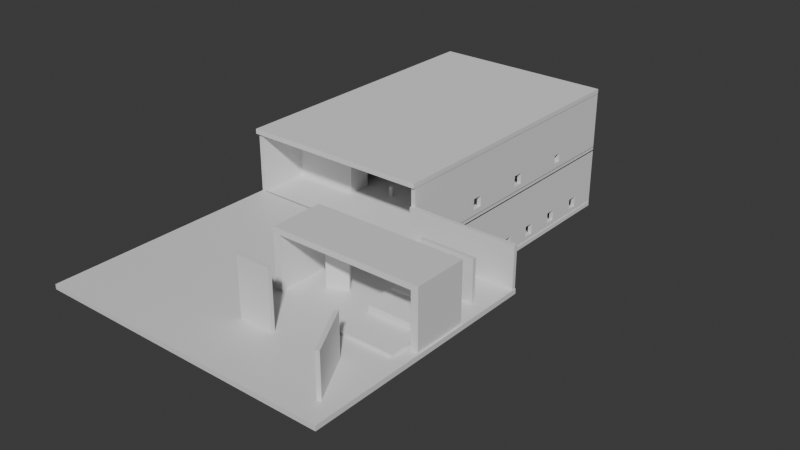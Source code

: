 # Source: Level_Prototype.blend  (saved by Blender 4.5.91; exported with 4.5.12 LTS)
import bpy
from mathutils import Matrix  # noqa: F401  (used for matrix-valued properties, if any)

bpy.ops.wm.read_factory_settings(use_empty=True)
scene = bpy.context.scene
scene.name = 'Scene'

# ---- collections
col_collection = bpy.data.collections.new('Collection'); scene.collection.children.link(col_collection)

# ---- materials (node trees are filled in below, after node groups)
mat_material = bpy.data.materials.new('Material')
mat_material.alpha_threshold = 0.0
mat_material.roughness = 0.5
mat_material.line_color = (0.0, 0.0, 0.0, 1.0)
mat_material_001 = bpy.data.materials.new('Material.001')
mat_material_001.alpha_threshold = 0.0
mat_material_001.roughness = 0.5
mat_material_001.line_color = (0.0, 0.0, 0.0, 1.0)

# ---- material node trees
mat_material.use_nodes = True; mat_material.node_tree.nodes.clear()
_N = mat_material.node_tree.nodes; _L = mat_material.node_tree.links
n0 = _N.new('ShaderNodeOutputMaterial'); n0.name = 'Material Output'; n0.location = (200, 100)
n1 = _N.new('ShaderNodeBsdfPrincipled'); n1.name = 'Principled BSDF'; n1.location = (-200, 100)
n1.inputs[3].default_value = 1.45
_L.new(n1.outputs[0], n0.inputs[0])
n0.is_active_output = True
mat_material_001.use_nodes = True; mat_material_001.node_tree.nodes.clear()
_N = mat_material_001.node_tree.nodes; _L = mat_material_001.node_tree.links
n0 = _N.new('ShaderNodeOutputMaterial'); n0.name = 'Material Output'; n0.location = (200, 100)
n1 = _N.new('ShaderNodeBsdfPrincipled'); n1.name = 'Principled BSDF'; n1.location = (-200, 100)
n1.inputs[3].default_value = 1.45
_L.new(n1.outputs[0], n0.inputs[0])
n0.is_active_output = True

# ---- world
world_world = bpy.data.worlds.new('World'); scene.world = world_world
world_world.use_nodes = True; world_world.node_tree.nodes.clear()
_N = world_world.node_tree.nodes; _L = world_world.node_tree.links
n0 = _N.new('ShaderNodeOutputWorld'); n0.name = 'World Output'; n0.location = (200, 100)
n1 = _N.new('ShaderNodeBackground'); n1.name = 'Background'; n1.location = (-200, 100)
n1.inputs[0].default_value = (0.05088, 0.05088, 0.05088, 1.0)
_L.new(n1.outputs[0], n0.inputs[0])
n0.is_active_output = True
world_world.color = (0.05088, 0.05088, 0.05088)
world_world.sun_shadow_jitter_overblur = 0.0

# ---- meshes
me_cube = bpy.data.meshes.new('Cube')
me_cube.from_pydata([(1.0, 1.0, 1.0), (1.0, 1.0, -1.0), (1.0, -1.0, 1.0), (1.0, -1.0, -1.0), (-2.91, 1.0, 1.0), (-2.91, 1.0, -1.0), (-2.91, -1.0, 1.0), (-2.91, -1.0, -1.0)], [], [(0, 4, 6, 2), (3, 2, 6, 7), (7, 6, 4, 5), (5, 1, 3, 7), (1, 0, 2, 3), (5, 4, 0, 1)])
_uv = me_cube.uv_layers.new(name='UVMap')
_uv.uv.foreach_set('vector', [0.625, 0.5, 0.875, 0.5, 0.875, 0.75, 0.625, 0.75, 0.375, 0.75, 0.625, 0.75, 0.625, 1.0, 0.375, 1.0, 0.375, 0.0, 0.625, 0.0, 0.625, 0.25, 0.375, 0.25, 0.125, 0.5, 0.375, 0.5, 0.375, 0.75, 0.125, 0.75, 0.375, 0.5, 0.625, 0.5, 0.625, 0.75, 0.375, 0.75, 0.375, 0.25, 0.625, 0.25, 0.625, 0.5, 0.375, 0.5])
me_cube.materials.append(mat_material)
me_cube.use_mirror_vertex_groups = False
me_cube.update()
me_cylinder = bpy.data.meshes.new('Cylinder')
me_cylinder.from_pydata([(0.0, 1.0, -1.0), (0.0, 1.0, 1.0), (0.1951, 0.9808, -1.0), (0.1951, 0.9808, 1.0), (0.3827, 0.9239, -1.0), (0.3827, 0.9239, 1.0), (0.5556, 0.8315, -1.0), (0.5556, 0.8315, 1.0), (0.7071, 0.7071, -1.0), (0.7071, 0.7071, 1.0), (0.8315, 0.5556, -1.0), (0.8315, 0.5556, 1.0), (0.9239, 0.3827, -1.0), (0.9239, 0.3827, 1.0), (0.9808, 0.1951, -1.0), (0.9808, 0.1951, 1.0), (1.0, 0.0, -1.0), (1.0, 0.0, 1.0), (0.9808, -0.1951, -1.0), (0.9808, -0.1951, 1.0), (0.9239, -0.3827, -1.0), (0.9239, -0.3827, 1.0), (0.8315, -0.5556, -1.0), (0.8315, -0.5556, 1.0), (0.7071, -0.7071, -1.0), (0.7071, -0.7071, 1.0), (0.5556, -0.8315, -1.0), (0.5556, -0.8315, 1.0), (0.3827, -0.9239, -1.0), (0.3827, -0.9239, 1.0), (0.1951, -0.9808, -1.0), (0.1951, -0.9808, 1.0), (0.0, -1.0, -1.0), (0.0, -1.0, 1.0), (-0.1951, -0.9808, -1.0), (-0.1951, -0.9808, 1.0), (-0.3827, -0.9239, -1.0), (-0.3827, -0.9239, 1.0), (-0.5556, -0.8315, -1.0), (-0.5556, -0.8315, 1.0), (-0.7071, -0.7071, -1.0), (-0.7071, -0.7071, 1.0), (-0.8315, -0.5556, -1.0), (-0.8315, -0.5556, 1.0), (-0.9239, -0.3827, -1.0), (-0.9239, -0.3827, 1.0), (-0.9808, -0.1951, -1.0), (-0.9808, -0.1951, 1.0), (-1.0, 0.0, -1.0), (-1.0, 0.0, 1.0), (-0.9808, 0.1951, -1.0), (-0.9808, 0.1951, 1.0), (-0.9239, 0.3827, -1.0), (-0.9239, 0.3827, 1.0), (-0.8315, 0.5556, -1.0), (-0.8315, 0.5556, 1.0), (-0.7071, 0.7071, -1.0), (-0.7071, 0.7071, 1.0), (-0.5556, 0.8315, -1.0), (-0.5556, 0.8315, 1.0), (-0.3827, 0.9239, -1.0), (-0.3827, 0.9239, 1.0), (-0.1951, 0.9808, -1.0), (-0.1951, 0.9808, 1.0)], [], [(0, 1, 3, 2), (2, 3, 5, 4), (4, 5, 7, 6), (6, 7, 9, 8), (8, 9, 11, 10), (10, 11, 13, 12), (12, 13, 15, 14), (14, 15, 17, 16), (16, 17, 19, 18), (18, 19, 21, 20), (20, 21, 23, 22), (22, 23, 25, 24), (24, 25, 27, 26), (26, 27, 29, 28), (28, 29, 31, 30), (30, 31, 33, 32), (32, 33, 35, 34), (34, 35, 37, 36), (36, 37, 39, 38), (38, 39, 41, 40), (40, 41, 43, 42), (42, 43, 45, 44), (44, 45, 47, 46), (46, 47, 49, 48), (48, 49, 51, 50), (50, 51, 53, 52), (52, 53, 55, 54), (54, 55, 57, 56), (56, 57, 59, 58), (58, 59, 61, 60), (3, 1, 63, 61, 59, 57, 55, 53, 51, 49, 47, 45, 43, 41, 39, 37, 35, 33, 31, 29, 27, 25, 23, 21, 19, 17, 15, 13, 11, 9, 7, 5), (60, 61, 63, 62), (62, 63, 1, 0), (0, 2, 4, 6, 8, 10, 12, 14, 16, 18, 20, 22, 24, 26, 28, 30, 32, 34, 36, 38, 40, 42, 44, 46, 48, 50, 52, 54, 56, 58, 60, 62)])
_uv = me_cylinder.uv_layers.new(name='UVMap')
_uv.uv.foreach_set('vector', [1.0, 0.5, 1.0, 1.0, 0.9688, 1.0, 0.9688, 0.5, 0.9688, 0.5, 0.9688, 1.0, 0.9375, 1.0, 0.9375, 0.5, 0.9375, 0.5, 0.9375, 1.0, 0.9062, 1.0, 0.9062, 0.5, 0.9062, 0.5, 0.9062, 1.0, 0.875, 1.0, 0.875, 0.5, 0.875, 0.5, 0.875, 1.0, 0.8438, 1.0, 0.8438, 0.5, 0.8438, 0.5, 0.8438, 1.0, 0.8125, 1.0, 0.8125, 0.5, 0.8125, 0.5, 0.8125, 1.0, 0.7812, 1.0, 0.7812, 0.5, 0.7812, 0.5, 0.7812, 1.0, 0.75, 1.0, 0.75, 0.5, 0.75, 0.5, 0.75, 1.0, 0.7188, 1.0, 0.7188, 0.5, 0.7188, 0.5, 0.7188, 1.0, 0.6875, 1.0, 0.6875, 0.5, 0.6875, 0.5, 0.6875, 1.0, 0.6562, 1.0, 0.6562, 0.5, 0.6562, 0.5, 0.6562, 1.0, 0.625, 1.0, 0.625, 0.5, 0.625, 0.5, 0.625, 1.0, 0.5938, 1.0, 0.5938, 0.5, 0.5938, 0.5, 0.5938, 1.0, 0.5625, 1.0, 0.5625, 0.5, 0.5625, 0.5, 0.5625, 1.0, 0.5312, 1.0, 0.5312, 0.5, 0.5312, 0.5, 0.5312, 1.0, 0.5, 1.0, 0.5, 0.5, 0.5, 0.5, 0.5, 1.0, 0.4688, 1.0, 0.4688, 0.5, 0.4688, 0.5, 0.4688, 1.0, 0.4375, 1.0, 0.4375, 0.5, 0.4375, 0.5, 0.4375, 1.0, 0.4062, 1.0, 0.4062, 0.5, 0.4062, 0.5, 0.4062, 1.0, 0.375, 1.0, 0.375, 0.5, 0.375, 0.5, 0.375, 1.0, 0.3438, 1.0, 0.3438, 0.5, 0.3438, 0.5, 0.3438, 1.0, 0.3125, 1.0, 0.3125, 0.5, 0.3125, 0.5, 0.3125, 1.0, 0.2812, 1.0, 0.2812, 0.5, 0.2812, 0.5, 0.2812, 1.0, 0.25, 1.0, 0.25, 0.5, 0.25, 0.5, 0.25, 1.0, 0.2188, 1.0, 0.2188, 0.5, 0.2188, 0.5, 0.2188, 1.0, 0.1875, 1.0, 0.1875, 0.5, 0.1875, 0.5, 0.1875, 1.0, 0.1562, 1.0, 0.1562, 0.5, 0.1562, 0.5, 0.1562, 1.0, 0.125, 1.0, 0.125, 0.5, 0.125, 0.5, 0.125, 1.0, 0.09375, 1.0, 0.09375, 0.5, 0.09375, 0.5, 0.09375, 1.0, 0.0625, 1.0, 0.0625, 0.5, 0.2968, 0.4854, 0.25, 0.49, 0.2032, 0.4854, 0.1582, 0.4717, 0.1167, 0.4496, 0.08029, 0.4197, 0.05045, 0.3833, 0.02827, 0.3418, 0.01461, 0.2968, 0.01, 0.25, 0.01461, 0.2032, 0.02827, 0.1582, 0.05045, 0.1167, 0.08029, 0.08029, 0.1167, 0.05045, 0.1582, 0.02827, 0.2032, 0.01461, 0.25, 0.01, 0.2968, 0.01461, 0.3418, 0.02827, 0.3833, 0.05045, 0.4197, 0.08029, 0.4496, 0.1167, 0.4717, 0.1582, 0.4854, 0.2032, 0.49, 0.25, 0.4854, 0.2968, 0.4717, 0.3418, 0.4496, 0.3833, 0.4197, 0.4197, 0.3833, 0.4496, 0.3418, 0.4717, 0.0625, 0.5, 0.0625, 1.0, 0.03125, 1.0, 0.03125, 0.5, 0.03125, 0.5, 0.03125, 1.0, 0.0, 1.0, 0.0, 0.5, 0.75, 0.49, 0.7968, 0.4854, 0.8418, 0.4717, 0.8833, 0.4496, 0.9197, 0.4197, 0.9496, 0.3833, 0.9717, 0.3418, 0.9854, 0.2968, 0.99, 0.25, 0.9854, 0.2032, 0.9717, 0.1582, 0.9496, 0.1167, 0.9197, 0.08029, 0.8833, 0.05045, 0.8418, 0.02827, 0.7968, 0.01461, 0.75, 0.01, 0.7032, 0.01461, 0.6582, 0.02827, 0.6167, 0.05045, 0.5803, 0.08029, 0.5504, 0.1167, 0.5283, 0.1582, 0.5146, 0.2032, 0.51, 0.25, 0.5146, 0.2968, 0.5283, 0.3418, 0.5504, 0.3833, 0.5803, 0.4197, 0.6167, 0.4496, 0.6582, 0.4717, 0.7032, 0.4854])
me_cylinder.update()
me_cube_001 = bpy.data.meshes.new('Cube.001')
me_cube_001.from_pydata([(1.0, 1.0, 1.0), (1.0, 1.0, -1.0), (1.0, -1.0, 1.0), (1.0, -1.0, -1.0), (-1.0, 1.0, 1.0), (-1.0, 1.0, -1.0), (-1.0, -1.0, 1.0), (-1.0, -1.0, -1.0)], [], [(0, 4, 6, 2), (3, 2, 6, 7), (7, 6, 4, 5), (5, 1, 3, 7), (1, 0, 2, 3), (5, 4, 0, 1)])
_uv = me_cube_001.uv_layers.new(name='UVMap')
_uv.uv.foreach_set('vector', [0.625, 0.5, 0.875, 0.5, 0.875, 0.75, 0.625, 0.75, 0.375, 0.75, 0.625, 0.75, 0.625, 1.0, 0.375, 1.0, 0.375, 0.0, 0.625, 0.0, 0.625, 0.25, 0.375, 0.25, 0.125, 0.5, 0.375, 0.5, 0.375, 0.75, 0.125, 0.75, 0.375, 0.5, 0.625, 0.5, 0.625, 0.75, 0.375, 0.75, 0.375, 0.25, 0.625, 0.25, 0.625, 0.5, 0.375, 0.5])
me_cube_001.materials.append(mat_material_001)
me_cube_001.use_mirror_vertex_groups = False
me_cube_001.update()
me_cube_002 = bpy.data.meshes.new('Cube.002')
me_cube_002.from_pydata([(1.0, 1.0, 1.0), (1.0, 1.0, -1.0), (1.0, -1.0, 1.0), (1.0, -1.0, -1.0), (-1.0, 1.0, 1.0), (-1.0, 1.0, -1.0), (-1.0, -1.0, 1.0), (-1.0, -1.0, -1.0), (-0.9076, -1.0, -1.0), (-0.9076, -1.0, 0.8126), (-0.9076, 1.0, 0.8126), (-0.9076, 1.0, -1.0), (0.9076, -1.0, 0.8126), (0.9076, 1.0, 0.8126), (0.9076, -1.0, -1.0), (0.9076, 1.0, -1.0)], [], [(0, 4, 6, 2), (3, 2, 6, 7, 8, 9, 12, 14), (7, 6, 4, 5), (5, 11, 8, 7), (1, 0, 2, 3), (5, 4, 0, 1, 15, 13, 10, 11), (10, 9, 8, 11), (13, 12, 9, 10), (14, 15, 1, 3), (12, 13, 15, 14)])
_uv = me_cube_002.uv_layers.new(name='UVMap')
_uv.uv.foreach_set('vector', [0.625, 0.5, 0.875, 0.5, 0.875, 0.75, 0.625, 0.75, 0.375, 0.75, 0.625, 0.75, 0.625, 1.0, 0.375, 1.0, 0.375, 0.9884, 0.6016, 0.9884, 0.6016, 0.7616, 0.375, 0.7616, 0.375, 0.0, 0.625, 0.0, 0.625, 0.25, 0.375, 0.25, 0.125, 0.5, 0.1366, 0.5, 0.1366, 0.75, 0.125, 0.75, 0.375, 0.5, 0.625, 0.5, 0.625, 0.75, 0.375, 0.75, 0.375, 0.25, 0.625, 0.25, 0.625, 0.5, 0.375, 0.5, 0.375, 0.4884, 0.6016, 0.4884, 0.6016, 0.2616, 0.375, 0.2616, 0.625, 0.2307, 0.625, 0.0193, 0.3984, 0.0193, 0.3984, 0.2307, 0.625, 0.5193, 0.625, 0.7307, 0.875, 0.7307, 0.875, 0.5193, 0.3634, 0.75, 0.3634, 0.5, 0.375, 0.5, 0.375, 0.75, 0.625, 0.7307, 0.625, 0.5193, 0.3984, 0.5193, 0.3984, 0.7307])
me_cube_002.materials.append(mat_material_001)
me_cube_002.use_mirror_vertex_groups = False
me_cube_002.update()
me_cube_003 = bpy.data.meshes.new('Cube.003')
me_cube_003.from_pydata([(1.0, 1.0, 1.0), (1.0, 1.0, -1.0), (1.0, -1.0, 1.0), (1.0, -1.0, -1.0), (-1.0, 1.0, 1.0), (-1.0, 1.0, -1.0), (-1.0, -1.0, 1.0), (-1.0, -1.0, -1.0)], [], [(0, 4, 6, 2), (3, 2, 6, 7), (7, 6, 4, 5), (5, 1, 3, 7), (1, 0, 2, 3), (5, 4, 0, 1)])
_uv = me_cube_003.uv_layers.new(name='UVMap')
_uv.uv.foreach_set('vector', [0.625, 0.5, 0.875, 0.5, 0.875, 0.75, 0.625, 0.75, 0.375, 0.75, 0.625, 0.75, 0.625, 1.0, 0.375, 1.0, 0.375, 0.0, 0.625, 0.0, 0.625, 0.25, 0.375, 0.25, 0.125, 0.5, 0.375, 0.5, 0.375, 0.75, 0.125, 0.75, 0.375, 0.5, 0.625, 0.5, 0.625, 0.75, 0.375, 0.75, 0.375, 0.25, 0.625, 0.25, 0.625, 0.5, 0.375, 0.5])
me_cube_003.materials.append(mat_material_001)
me_cube_003.use_mirror_vertex_groups = False
me_cube_003.update()
me_cube_004 = bpy.data.meshes.new('Cube.004')
me_cube_004.from_pydata([(1.0, 1.0, 1.0), (1.0, 1.0, -1.0), (1.0, -1.0, 1.0), (1.0, -1.0, -1.0), (-1.0, 1.0, 1.0), (-1.0, 1.0, -1.0), (-1.0, -1.0, 1.0), (-1.0, -1.0, -1.0)], [], [(0, 4, 6, 2), (3, 2, 6, 7), (7, 6, 4, 5), (5, 1, 3, 7), (1, 0, 2, 3), (5, 4, 0, 1)])
_uv = me_cube_004.uv_layers.new(name='UVMap')
_uv.uv.foreach_set('vector', [0.625, 0.5, 0.875, 0.5, 0.875, 0.75, 0.625, 0.75, 0.375, 0.75, 0.625, 0.75, 0.625, 1.0, 0.375, 1.0, 0.375, 0.0, 0.625, 0.0, 0.625, 0.25, 0.375, 0.25, 0.125, 0.5, 0.375, 0.5, 0.375, 0.75, 0.125, 0.75, 0.375, 0.5, 0.625, 0.5, 0.625, 0.75, 0.375, 0.75, 0.375, 0.25, 0.625, 0.25, 0.625, 0.5, 0.375, 0.5])
me_cube_004.materials.append(mat_material_001)
me_cube_004.use_mirror_vertex_groups = False
me_cube_004.update()
me_cube_005 = bpy.data.meshes.new('Cube.005')
me_cube_005.from_pydata([(1.0, 1.0, 1.0), (1.0, 1.0, -1.0), (1.0, -1.0, 1.0), (1.0, -1.0, -1.0), (-1.0, 1.0, 1.0), (-1.0, 1.0, -1.0), (-1.0, -1.0, 1.0), (-1.0, -1.0, -1.0)], [], [(0, 4, 6, 2), (3, 2, 6, 7), (7, 6, 4, 5), (5, 1, 3, 7), (1, 0, 2, 3), (5, 4, 0, 1)])
_uv = me_cube_005.uv_layers.new(name='UVMap')
_uv.uv.foreach_set('vector', [0.625, 0.5, 0.875, 0.5, 0.875, 0.75, 0.625, 0.75, 0.375, 0.75, 0.625, 0.75, 0.625, 1.0, 0.375, 1.0, 0.375, 0.0, 0.625, 0.0, 0.625, 0.25, 0.375, 0.25, 0.125, 0.5, 0.375, 0.5, 0.375, 0.75, 0.125, 0.75, 0.375, 0.5, 0.625, 0.5, 0.625, 0.75, 0.375, 0.75, 0.375, 0.25, 0.625, 0.25, 0.625, 0.5, 0.375, 0.5])
me_cube_005.materials.append(mat_material_001)
me_cube_005.use_mirror_vertex_groups = False
me_cube_005.update()
me_cube_006 = bpy.data.meshes.new('Cube.006')
me_cube_006.from_pydata([(1.0, 1.0, 1.0), (1.0, 1.0, -1.0), (1.0, -1.0, 1.0), (1.0, -1.0, -1.0), (-1.0, 1.0, 1.0), (-1.0, 1.0, -1.0), (-1.0, -1.0, 1.0), (-1.0, -1.0, -1.0)], [], [(0, 4, 6, 2), (3, 2, 6, 7), (7, 6, 4, 5), (5, 1, 3, 7), (1, 0, 2, 3), (5, 4, 0, 1)])
_uv = me_cube_006.uv_layers.new(name='UVMap')
_uv.uv.foreach_set('vector', [0.625, 0.5, 0.875, 0.5, 0.875, 0.75, 0.625, 0.75, 0.375, 0.75, 0.625, 0.75, 0.625, 1.0, 0.375, 1.0, 0.375, 0.0, 0.625, 0.0, 0.625, 0.25, 0.375, 0.25, 0.125, 0.5, 0.375, 0.5, 0.375, 0.75, 0.125, 0.75, 0.375, 0.5, 0.625, 0.5, 0.625, 0.75, 0.375, 0.75, 0.375, 0.25, 0.625, 0.25, 0.625, 0.5, 0.375, 0.5])
me_cube_006.materials.append(mat_material_001)
me_cube_006.use_mirror_vertex_groups = False
me_cube_006.update()
me_cube_007 = bpy.data.meshes.new('Cube.007')
me_cube_007.from_pydata([(1.0, 1.0, 1.0), (1.0, 1.0, -1.0), (1.0, -1.0, 1.0), (1.0, -1.0, -1.0), (-1.212, 1.0, 1.0), (-1.212, 1.0, -1.0), (-0.9981, -1.0, 1.0), (-0.9981, -1.0, -1.0)], [], [(0, 4, 6, 2), (3, 2, 6, 7), (7, 6, 4, 5), (5, 1, 3, 7), (1, 0, 2, 3), (5, 4, 0, 1)])
_uv = me_cube_007.uv_layers.new(name='UVMap')
_uv.uv.foreach_set('vector', [0.625, 0.5, 0.875, 0.5, 0.875, 0.75, 0.625, 0.75, 0.375, 0.75, 0.625, 0.75, 0.625, 1.0, 0.375, 1.0, 0.375, 0.0, 0.625, 0.0, 0.625, 0.25, 0.375, 0.25, 0.125, 0.5, 0.375, 0.5, 0.375, 0.75, 0.125, 0.75, 0.375, 0.5, 0.625, 0.5, 0.625, 0.75, 0.375, 0.75, 0.375, 0.25, 0.625, 0.25, 0.625, 0.5, 0.375, 0.5])
me_cube_007.materials.append(mat_material_001)
me_cube_007.use_mirror_vertex_groups = False
me_cube_007.update()
me_cube_008 = bpy.data.meshes.new('Cube.008')
me_cube_008.from_pydata([(1.0, 1.0, 1.0), (1.0, 1.0, -1.0), (1.0, -1.0, 1.0), (1.0, -1.0, -1.0), (-1.0, 1.0, 1.0), (-1.0, 1.0, -1.0), (-1.0, -1.0, 1.0), (-1.0, -1.0, -1.0)], [], [(0, 4, 6, 2), (3, 2, 6, 7), (7, 6, 4, 5), (5, 1, 3, 7), (1, 0, 2, 3), (5, 4, 0, 1)])
_uv = me_cube_008.uv_layers.new(name='UVMap')
_uv.uv.foreach_set('vector', [0.625, 0.5, 0.875, 0.5, 0.875, 0.75, 0.625, 0.75, 0.375, 0.75, 0.625, 0.75, 0.625, 1.0, 0.375, 1.0, 0.375, 0.0, 0.625, 0.0, 0.625, 0.25, 0.375, 0.25, 0.125, 0.5, 0.375, 0.5, 0.375, 0.75, 0.125, 0.75, 0.375, 0.5, 0.625, 0.5, 0.625, 0.75, 0.375, 0.75, 0.375, 0.25, 0.625, 0.25, 0.625, 0.5, 0.375, 0.5])
me_cube_008.materials.append(mat_material_001)
me_cube_008.use_mirror_vertex_groups = False
me_cube_008.update()
me_cube_011 = bpy.data.meshes.new('Cube.011')
me_cube_011.from_pydata([(-1.0, -1.0, -1.0), (-1.0, -1.0, 1.0), (-1.0, 1.0, -1.0), (-1.0, 1.0, 1.0), (1.0, -1.0, -1.0), (1.0, -1.0, 1.0), (1.0, 1.0, -1.0), (1.0, 1.0, 1.0), (0.2809, -0.01844, 1.0), (0.2809, -0.01844, -1.0), (0.6164, -0.01844, 1.0), (0.6164, -0.01844, -1.0), (0.6164, -0.39, 1.0), (0.6164, -0.39, -1.0), (0.2809, -0.39, 1.0), (0.2809, -0.2809, 1.0), (0.2809, -0.39, -1.0)], [], [(0, 1, 3, 2), (2, 3, 7, 6), (6, 7, 5, 4), (4, 5, 1, 0), (2, 6, 4, 13, 11, 9, 0), (7, 3, 1, 15, 8, 10, 5), (13, 12, 10, 11), (11, 10, 8, 9), (5, 10, 12, 14, 15, 1), (9, 8, 15, 14, 16), (16, 14, 12, 13), (0, 9, 16, 13, 4)])
_uv = me_cube_011.uv_layers.new(name='UVMap')
_uv.uv.foreach_set('vector', [0.375, 0.0, 0.625, 0.0, 0.625, 0.25, 0.375, 0.25, 0.375, 0.25, 0.625, 0.25, 0.625, 0.5, 0.375, 0.5, 0.375, 0.5, 0.625, 0.5, 0.625, 0.75, 0.375, 0.75, 0.375, 0.75, 0.625, 0.75, 0.625, 1.0, 0.375, 1.0, 0.125, 0.5, 0.375, 0.5, 0.375, 0.75, 0.3271, 0.6737, 0.3271, 0.6273, 0.2851, 0.6273, 0.125, 0.75, 0.625, 0.5, 0.875, 0.5, 0.875, 0.75, 0.7149, 0.6601, 0.7149, 0.6273, 0.6729, 0.6273, 0.625, 0.75, 0.4886, 0.75, 0.5439, 0.75, 0.5439, 0.5, 0.4886, 0.5, 0.4886, 0.5, 0.5439, 0.5, 0.5439, 0.25, 0.4886, 0.25, 0.625, 0.75, 0.6729, 0.6273, 0.6729, 0.6737, 0.7149, 0.6737, 0.7149, 0.6601, 0.875, 0.75, 0.4886, 0.25, 0.5439, 0.25, 0.5439, 0.07339, 0.5439, 0.0, 0.4886, 0.0, 0.4886, 1.0, 0.5439, 1.0, 0.5439, 0.75, 0.4886, 0.75, 0.125, 0.75, 0.2851, 0.6273, 0.2851, 0.6737, 0.3271, 0.6737, 0.375, 0.75])
me_cube_011.update()
me_cube_012 = bpy.data.meshes.new('Cube.012')
me_cube_012.from_pydata([(-1.0, -1.0, -1.0), (-1.0, -1.0, 1.0), (-1.0, 1.0, -1.0), (-1.0, 1.0, 1.0), (1.0, -1.0, -1.0), (1.0, -1.0, 1.0), (1.0, 1.0, -1.0), (1.0, 1.0, 1.0), (-0.9544, 0.9708, 1.0), (-0.9544, 0.9708, -1.0), (0.9544, 0.9708, 1.0), (0.9544, 0.9708, -1.0), (0.9544, -1.0, 1.0), (0.9544, -1.0, -1.0), (-0.9544, -1.0, 1.0), (-0.9544, -1.0, -1.0), (-0.9544, 0.7134, 0.7609), (-1.0, 0.7134, 0.7609), (-0.9544, 0.7134, 0.4808), (-1.0, 0.7134, 0.3172), (-0.9544, 0.7134, 0.3172), (-0.9544, 0.6089, 0.7609), (-1.0, 0.6089, 0.7609), (-1.0, 0.6089, 0.3172), (-0.9544, 0.6089, 0.3172), (-0.9544, 0.6089, 0.6327), (-0.9544, 0.4819, 0.7609), (-0.9544, 0.4819, 0.6617), (-1.0, 0.4819, 0.7609), (-0.9544, 0.4819, 0.3172), (-1.0, 0.4819, 0.3711), (-1.0, 0.4819, 0.3172), (-0.9544, 0.3774, 0.7609), (-1.0, 0.3774, 0.7609), (-0.9544, 0.3774, 0.3172), (-1.0, 0.3774, 0.4154), (-1.0, 0.3774, 0.3172), (-0.9544, 0.3774, 0.6856), (-0.9544, 0.2241, 0.7206), (-1.0, 0.2241, 0.7609), (-0.9544, 0.2241, 0.7609), (-1.0, 0.2241, 0.4805), (-0.9544, 0.2241, 0.3172), (-1.0, 0.2241, 0.3172), (-1.0, 0.1196, 0.7609), (-0.9544, 0.1196, 0.7609), (-0.9544, 0.1196, 0.3172), (-1.0, 0.1196, 0.3172), (-0.9544, 0.1196, 0.7444), (-1.0, 0.1196, 0.5248), (-1.0, -0.007388, 0.7609), (-0.9544, -0.007388, 0.7609), (-1.0, -0.007388, 0.5787), (-1.0, -0.007388, 0.3172), (-0.9544, -0.007388, 0.3946), (-0.9544, -0.007388, 0.3172), (-1.0, -0.1119, 0.7609), (-0.9544, -0.1119, 0.7609), (-1.0, -0.1119, 0.3172), (-0.9544, -0.1119, 0.3172), (-1.0, -0.1119, 0.6231), (-1.0, -0.2648, 0.7609), (-1.0, -0.2648, 0.688), (-0.9544, -0.2648, 0.7609), (-0.9544, -0.2648, 0.4347), (-0.9544, -0.2648, 0.3172), (-1.0, -0.2648, 0.3172), (-1.0, -0.3692, 0.7609), (-0.9544, -0.3692, 0.7609), (-0.9544, -0.3692, 0.5151), (-0.9544, -0.3692, 0.3172), (-1.0, -0.3692, 0.3172), (-1.0, -0.3692, 0.7323), (-0.9544, -0.4959, 0.6124), (-0.9544, -0.4959, 0.7487), (-1.0, -0.4959, 0.7487), (-0.9544, -0.4959, 0.305), (-1.0, -0.4959, 0.4543), (-1.0, -0.4959, 0.305), (-0.9544, -0.6003, 0.7487), (-1.0, -0.6003, 0.7487), (-0.9544, -0.6003, 0.305), (-1.0, -0.6003, 0.305), (-0.9544, -0.6003, 0.6927), (0.9544, 0.5492, 0.7992), (1.0, 0.5492, 0.7992), (0.9544, 0.5492, 0.5003), (1.0, 0.5492, 0.5003), (0.9544, 0.4903, 0.7992), (1.0, 0.4903, 0.7992), (0.9544, 0.4903, 0.5003), (1.0, 0.4903, 0.5003), (0.9544, -0.7575, 0.798), (1.0, -0.7575, 0.798), (0.9544, -0.7575, 0.426), (1.0, -0.7575, 0.426), (0.9544, -0.8308, 0.798), (1.0, -0.8308, 0.798), (0.9544, -0.8308, 0.426), (1.0, -0.8308, 0.426), (1.0, -0.3512, 0.798), (1.0, -0.3512, 0.7825), (1.0, -0.3512, 0.7011), (0.9544, -0.3512, 0.798), (0.9544, -0.3512, 0.5475), (1.0, -0.3512, 0.426), (0.9544, -0.3512, 0.426), (1.0, -0.3976, 0.798), (1.0, -0.4246, 0.798), (0.9544, -0.4246, 0.798), (0.9544, -0.4246, 0.5256), (1.0, -0.4246, 0.426), (0.9544, -0.4246, 0.426), (1.0, -0.4246, 0.7186), (1.0, 0.09046, 0.6344), (1.0, 0.09046, 0.5957), (0.9544, 0.09046, 0.798), (0.9544, 0.09046, 0.6796), (1.0, 0.09046, 0.798), (1.0, 0.09046, 0.426), (0.9544, 0.09046, 0.426), (0.9544, 0.01709, 0.798), (1.0, 0.01709, 0.798), (1.0, 0.01709, 0.659), (1.0, 0.01709, 0.6132), (1.0, 0.01709, 0.426), (0.9544, 0.01709, 0.426), (0.9544, 0.01709, 0.6577)], [], [(0, 1, 80, 82, 78, 77, 71, 66, 62, 60, 58, 53, 52, 49, 47, 43, 41, 35, 36, 31, 30, 23, 19, 3, 2), (2, 3, 7, 6), (6, 7, 85, 87, 91, 115, 119, 125, 124, 102, 105, 111, 113, 93, 95, 99, 5, 4), (4, 5, 12, 13), (2, 6, 4, 13, 11, 9, 15, 0), (7, 3, 1, 14, 8, 10, 12, 5), (10, 11, 13, 12, 96, 98, 94, 110, 112, 106, 104, 127, 126, 120, 117, 88, 90, 86), (11, 10, 8, 9), (9, 8, 18, 20, 24, 25, 27, 29, 34, 37, 38, 42, 46, 54, 55, 59, 64, 65, 70, 69, 73, 76, 81, 83, 14, 15), (15, 14, 1, 0), (16, 17, 19, 20, 18), (3, 19, 17, 22, 1), (14, 48, 45, 40, 38, 37, 32, 26, 27, 25, 21, 16, 18, 8), (21, 22, 17, 16), (23, 24, 20, 19), (22, 21, 25, 24, 23), (26, 28, 30, 31, 29, 27), (23, 30, 28, 33, 35, 41, 39, 44, 49, 52, 50, 56, 60, 62, 61, 67, 72, 1, 22), (32, 33, 28, 26), (36, 34, 29, 31), (33, 32, 37, 34, 36, 35), (40, 39, 41, 43, 42, 38), (45, 44, 39, 40), (47, 46, 42, 43), (44, 45, 48, 46, 47, 49), (51, 50, 52, 53, 55, 54), (57, 56, 50, 51), (14, 83, 79, 74, 73, 69, 68, 63, 64, 59, 57, 51, 54, 46, 48), (58, 59, 55, 53), (56, 57, 59, 58, 60), (63, 61, 62, 66, 65, 64), (68, 67, 61, 63), (71, 70, 65, 66), (67, 68, 69, 70, 71, 72), (74, 75, 77, 78, 76, 73), (71, 77, 75, 80, 1, 72), (79, 80, 75, 74), (82, 81, 76, 78), (80, 79, 83, 81, 82), (85, 84, 86, 87), (86, 84, 88, 12, 10), (5, 107, 100, 101, 123, 122, 118, 114, 91, 89, 85, 7), (89, 88, 84, 85), (90, 91, 87, 86), (88, 89, 91, 90), (93, 92, 94, 95), (88, 117, 116, 121, 127, 104, 103, 109, 110, 94, 92, 96, 12), (5, 99, 97, 93, 113, 108, 107), (97, 96, 92, 93), (98, 99, 95, 94), (96, 97, 99, 98), (100, 103, 104, 106, 105, 102, 101), (101, 102, 124, 123), (112, 111, 105, 106), (109, 108, 113, 111, 112, 110), (108, 109, 103, 100, 107), (118, 116, 117, 120, 119, 115, 114), (126, 125, 119, 120), (114, 115, 91), (121, 122, 123, 124, 125, 126, 127), (122, 121, 116, 118)])
_uv = me_cube_012.uv_layers.new(name='UVMap')
_uv.uv.foreach_set('vector', [0.375, 0.0, 0.625, 0.0, 0.5936, 0.04996, 0.5381, 0.04996, 0.5381, 0.06302, 0.5568, 0.06302, 0.5396, 0.07885, 0.5396, 0.0919, 0.586, 0.0919, 0.5779, 0.111, 0.5396, 0.111, 0.5396, 0.1241, 0.5723, 0.1241, 0.5656, 0.14, 0.5396, 0.14, 0.5396, 0.153, 0.5601, 0.153, 0.5519, 0.1722, 0.5396, 0.1722, 0.5396, 0.1852, 0.5464, 0.1852, 0.5396, 0.2011, 0.5396, 0.2142, 0.625, 0.25, 0.375, 0.25, 0.375, 0.25, 0.625, 0.25, 0.625, 0.5, 0.375, 0.5, 0.375, 0.5, 0.625, 0.5, 0.5999, 0.5563, 0.5625, 0.5563, 0.5625, 0.5637, 0.5745, 0.6137, 0.5533, 0.6137, 0.5533, 0.6229, 0.5767, 0.6229, 0.5876, 0.6689, 0.5533, 0.6689, 0.5533, 0.6781, 0.5898, 0.6781, 0.5998, 0.7197, 0.5533, 0.7197, 0.5533, 0.7289, 0.625, 0.75, 0.375, 0.75, 0.375, 0.75, 0.625, 0.75, 0.625, 0.7557, 0.375, 0.7557, 0.125, 0.5, 0.375, 0.5, 0.375, 0.75, 0.3693, 0.75, 0.3693, 0.5037, 0.1307, 0.5037, 0.1307, 0.75, 0.125, 0.75, 0.625, 0.5, 0.875, 0.5, 0.875, 0.75, 0.8693, 0.75, 0.8693, 0.5037, 0.6307, 0.5037, 0.6307, 0.75, 0.625, 0.75, 0.621, 0.5, 0.4204, 0.5, 0.4204, 0.7332, 0.621, 0.7332, 0.6007, 0.7132, 0.5634, 0.7132, 0.5634, 0.7045, 0.5734, 0.6651, 0.5634, 0.6651, 0.5634, 0.6564, 0.5756, 0.6564, 0.5866, 0.6129, 0.5634, 0.6129, 0.5634, 0.6042, 0.5888, 0.6042, 0.6008, 0.5569, 0.5709, 0.5569, 0.5709, 0.5499, 0.4204, 0.5, 0.621, 0.5, 0.621, 0.25, 0.4204, 0.25, 0.4204, 0.25, 0.621, 0.25, 0.5689, 0.2195, 0.5525, 0.2195, 0.5525, 0.2072, 0.5841, 0.2072, 0.5871, 0.1921, 0.5525, 0.1921, 0.5525, 0.1798, 0.5894, 0.1798, 0.593, 0.1616, 0.5525, 0.1616, 0.5525, 0.1493, 0.5603, 0.1342, 0.5525, 0.1342, 0.5525, 0.1219, 0.5643, 0.1038, 0.5525, 0.1038, 0.5525, 0.09143, 0.5723, 0.09143, 0.5821, 0.07644, 0.5513, 0.07644, 0.5513, 0.06408, 0.5902, 0.06408, 0.621, 0.01678, 0.4204, 0.01678, 0.375, 0.9943, 0.625, 0.9943, 0.625, 1.0, 0.375, 1.0, 0.375, 0.3422, 0.375, 0.4081, 0.625, 0.4081, 0.625, 0.3422, 0.5328, 0.3422, 0.625, 0.25, 0.5396, 0.2142, 0.5951, 0.2142, 0.5951, 0.2011, 0.625, 0.0, 0.621, 0.01678, 0.5953, 0.1493, 0.597, 0.1493, 0.597, 0.1616, 0.593, 0.1616, 0.5894, 0.1798, 0.597, 0.1798, 0.597, 0.1921, 0.5871, 0.1921, 0.5841, 0.2072, 0.597, 0.2072, 0.597, 0.2195, 0.5689, 0.2195, 0.621, 0.25, 0.2172, 0.75, 0.2831, 0.75, 0.2831, 0.5, 0.2172, 0.5, 0.7169, 0.75, 0.7828, 0.75, 0.7828, 0.5, 0.7169, 0.5, 0.375, 0.8419, 0.375, 0.9078, 0.4472, 0.9078, 0.625, 0.9078, 0.625, 0.8419, 0.375, 0.3422, 0.375, 0.4081, 0.5946, 0.4081, 0.625, 0.4081, 0.625, 0.3422, 0.4309, 0.3422, 0.5396, 0.2011, 0.5464, 0.1852, 0.5951, 0.1852, 0.5951, 0.1722, 0.5519, 0.1722, 0.5601, 0.153, 0.5951, 0.153, 0.5951, 0.14, 0.5656, 0.14, 0.5723, 0.1241, 0.5951, 0.1241, 0.5951, 0.111, 0.5779, 0.111, 0.586, 0.0919, 0.5951, 0.0919, 0.5951, 0.07885, 0.5915, 0.07885, 0.625, 0.0, 0.5951, 0.2011, 0.2172, 0.75, 0.2831, 0.75, 0.2831, 0.5, 0.2172, 0.5, 0.7169, 0.75, 0.7828, 0.75, 0.7828, 0.5, 0.7169, 0.5, 0.375, 0.8419, 0.375, 0.9078, 0.4174, 0.9078, 0.625, 0.9078, 0.625, 0.8419, 0.5696, 0.8419, 0.375, 0.3422, 0.375, 0.4081, 0.533, 0.4081, 0.625, 0.4081, 0.625, 0.3422, 0.3977, 0.3422, 0.2172, 0.75, 0.2831, 0.75, 0.2831, 0.5, 0.2172, 0.5, 0.7169, 0.75, 0.7828, 0.75, 0.7828, 0.5, 0.7169, 0.5, 0.375, 0.8419, 0.375, 0.9078, 0.3843, 0.9078, 0.625, 0.9078, 0.625, 0.8419, 0.508, 0.8419, 0.375, 0.3422, 0.375, 0.4081, 0.4776, 0.4081, 0.625, 0.4081, 0.625, 0.3422, 0.5814, 0.3422, 0.2172, 0.75, 0.2831, 0.75, 0.2831, 0.5, 0.2172, 0.5, 0.621, 0.01678, 0.5902, 0.06408, 0.5958, 0.06408, 0.5958, 0.07644, 0.5821, 0.07644, 0.5723, 0.09143, 0.597, 0.09143, 0.597, 0.1038, 0.5643, 0.1038, 0.5525, 0.1219, 0.597, 0.1219, 0.597, 0.1342, 0.5603, 0.1342, 0.5525, 0.1493, 0.5953, 0.1493, 0.7169, 0.75, 0.7828, 0.75, 0.7828, 0.5, 0.7169, 0.5, 0.375, 0.8419, 0.375, 0.9078, 0.625, 0.9078, 0.625, 0.8419, 0.4527, 0.8419, 0.375, 0.3422, 0.375, 0.4081, 0.4161, 0.4081, 0.625, 0.4081, 0.625, 0.3422, 0.5588, 0.3422, 0.2172, 0.75, 0.2831, 0.75, 0.2831, 0.5, 0.2172, 0.5, 0.7169, 0.75, 0.7828, 0.75, 0.7828, 0.5, 0.7169, 0.5, 0.375, 0.8419, 0.375, 0.9078, 0.5135, 0.9078, 0.625, 0.9078, 0.625, 0.8419, 0.3911, 0.8419, 0.375, 0.3431, 0.375, 0.4091, 0.5409, 0.4091, 0.625, 0.4091, 0.625, 0.3431, 0.4518, 0.3431, 0.5396, 0.07885, 0.5568, 0.06302, 0.5936, 0.06302, 0.5936, 0.04996, 0.625, 0.0, 0.5915, 0.07885, 0.2181, 0.75, 0.2841, 0.75, 0.2841, 0.5, 0.2181, 0.5, 0.7159, 0.75, 0.7819, 0.75, 0.7819, 0.5, 0.7159, 0.5, 0.375, 0.8409, 0.375, 0.9069, 0.4065, 0.9069, 0.625, 0.9069, 0.625, 0.8409, 0.375, 0.3338, 0.375, 0.3998, 0.625, 0.3998, 0.625, 0.3338, 0.5709, 0.5499, 0.6008, 0.5499, 0.6008, 0.5569, 0.621, 0.7332, 0.621, 0.5, 0.625, 0.75, 0.5998, 0.6747, 0.5998, 0.6689, 0.5978, 0.6689, 0.5824, 0.6229, 0.5998, 0.6229, 0.5998, 0.6137, 0.5793, 0.6137, 0.5625, 0.5637, 0.5999, 0.5637, 0.5999, 0.5563, 0.625, 0.5, 0.2088, 0.75, 0.2748, 0.75, 0.2748, 0.5, 0.2088, 0.5, 0.7252, 0.75, 0.7912, 0.75, 0.7912, 0.5, 0.7252, 0.5, 0.375, 0.8502, 0.375, 0.9162, 0.625, 0.9162, 0.625, 0.8502, 0.375, 0.3419, 0.375, 0.3949, 0.625, 0.3949, 0.625, 0.3419, 0.6008, 0.5569, 0.5888, 0.6042, 0.6007, 0.6042, 0.6007, 0.6129, 0.5866, 0.6129, 0.5756, 0.6564, 0.6007, 0.6564, 0.6007, 0.6651, 0.5734, 0.6651, 0.5634, 0.7045, 0.6007, 0.7045, 0.6007, 0.7132, 0.621, 0.7332, 0.625, 0.75, 0.5533, 0.7289, 0.5998, 0.7289, 0.5998, 0.7197, 0.5898, 0.6781, 0.5998, 0.6781, 0.5998, 0.6747, 0.2169, 0.75, 0.2699, 0.75, 0.2699, 0.5, 0.2169, 0.5, 0.7301, 0.75, 0.7831, 0.75, 0.7831, 0.5, 0.7301, 0.5, 0.375, 0.8551, 0.375, 0.9081, 0.625, 0.9081, 0.625, 0.8551, 0.375, 0.3419, 0.375, 0.3949, 0.5434, 0.3949, 0.625, 0.3949, 0.625, 0.3419, 0.4402, 0.3419, 0.3855, 0.3419, 0.5978, 0.6689, 0.5876, 0.6689, 0.5767, 0.6229, 0.5824, 0.6229, 0.7301, 0.75, 0.7831, 0.75, 0.7831, 0.5, 0.7301, 0.5, 0.375, 0.8551, 0.375, 0.9081, 0.4284, 0.9081, 0.625, 0.9081, 0.625, 0.8551, 0.5581, 0.8551, 0.2169, 0.75, 0.2699, 0.75, 0.2699, 0.5, 0.2169, 0.5, 0.2169, 0.6581, 0.375, 0.3419, 0.375, 0.3949, 0.4546, 0.3949, 0.625, 0.3949, 0.625, 0.3419, 0.511, 0.3419, 0.485, 0.3419, 0.7301, 0.75, 0.7831, 0.75, 0.7831, 0.5, 0.7301, 0.5, 0.5793, 0.6137, 0.5745, 0.6137, 0.5625, 0.5637, 0.375, 0.8551, 0.375, 0.9081, 0.4685, 0.9081, 0.4992, 0.9081, 0.625, 0.9081, 0.625, 0.8551, 0.4693, 0.8551, 0.2169, 0.75, 0.2699, 0.75, 0.2699, 0.5, 0.2169, 0.5])
me_cube_012.update()
me_cube_013 = bpy.data.meshes.new('Cube.013')
me_cube_013.from_pydata([(-1.0, -1.0, -1.0), (-1.0, -1.0, 1.0), (-1.0, 1.0, -1.0), (-1.0, 1.0, 1.0), (1.0, -1.0, -1.0), (1.0, -1.0, 1.0), (1.0, 1.0, -1.0), (1.0, 1.0, 1.0), (-0.9136, 0.9136, 1.0), (-0.9136, 0.9136, -1.0), (0.9136, 0.9136, 1.0), (0.9136, 0.9136, -1.0), (0.9136, -0.9136, 1.0), (0.9136, -0.9136, -1.0), (-0.9136, 0.7978, -1.0), (-0.9136, -0.9136, 1.0), (-0.9136, -0.9136, -1.0), (1.0, 0.3439, -0.9886), (0.9136, 0.3439, -0.9886), (1.0, 0.3439, -0.4593), (0.9136, 0.3439, -0.4593), (1.0, -0.3483, -0.4593), (0.9136, -0.3483, -0.4593), (1.0, -0.3483, -0.9886), (0.9136, -0.3483, -0.9886), (-1.0, -0.2794, -0.721), (-0.9136, -0.2794, -0.721), (-1.0, -0.2794, -0.2849), (-0.9136, -0.2794, -0.2849), (-1.0, -0.7, -0.721), (-0.9136, -0.7, -0.721), (-1.0, -0.7, -0.2849), (-0.9136, -0.7, -0.2849), (-1.0, 0.6717, -0.733), (-0.9136, 0.6717, -0.733), (-1.0, 0.6717, -0.2969), (-0.9136, 0.6717, -0.2969), (-0.9136, 0.2512, -0.6029), (-1.0, 0.2512, -0.733), (-0.9136, 0.2512, -0.733), (-0.9136, 0.4682, -0.733), (-1.0, 0.2512, -0.2969), (-0.9136, 0.2512, -0.2969)], [], [(0, 1, 3, 2, 33, 35, 41, 27, 31), (2, 3, 7, 6), (6, 19, 17, 23, 4), (4, 5, 1, 0), (2, 6, 11, 9, 14), (7, 10, 12, 15, 1, 5), (13, 12, 10, 11, 18, 20, 22), (11, 10, 8, 9), (1, 15, 8, 10, 7, 3), (9, 8, 15, 16, 30, 32, 28, 37, 42, 36, 34, 40), (16, 15, 12, 13), (16, 13, 11, 6, 4, 0, 2, 14), (18, 17, 19, 20), (22, 24, 18, 11, 13), (4, 23, 21, 19, 6, 7, 5), (24, 23, 17, 18), (23, 24, 22, 21), (21, 22, 20, 19), (28, 27, 25, 26), (28, 26, 30, 16, 14, 9, 40, 39, 37), (29, 25, 2, 0, 31), (26, 25, 29, 30), (27, 28, 32, 31), (31, 32, 30, 29), (36, 35, 33, 34), (27, 41, 38, 33, 2, 25), (34, 33, 38, 39, 40), (35, 36, 42, 41), (41, 42, 37, 39, 38)])
_uv = me_cube_013.uv_layers.new(name='UVMap')
_uv.uv.foreach_set('vector', [0.375, 0.0, 0.625, 0.0, 0.625, 0.25, 0.375, 0.25, 0.4084, 0.209, 0.4629, 0.209, 0.4629, 0.1564, 0.4644, 0.09007, 0.4644, 0.03751, 0.375, 0.25, 0.625, 0.25, 0.625, 0.5, 0.375, 0.5, 0.375, 0.5, 0.4426, 0.582, 0.3764, 0.582, 0.3764, 0.6685, 0.375, 0.75, 0.375, 0.75, 0.625, 0.75, 0.625, 1.0, 0.375, 1.0, 0.125, 0.5, 0.375, 0.5, 0.3642, 0.5108, 0.1358, 0.5108, 0.1358, 0.5253, 0.625, 0.5, 0.6358, 0.5108, 0.6358, 0.7392, 0.8642, 0.7392, 0.875, 0.75, 0.625, 0.75, 0.3908, 0.75, 0.6092, 0.75, 0.6092, 0.5, 0.3908, 0.5, 0.3921, 0.5779, 0.4499, 0.5779, 0.4499, 0.6727, 0.3908, 0.5, 0.6092, 0.5, 0.6092, 0.25, 0.3908, 0.25, 0.875, 0.75, 0.8642, 0.7392, 0.8642, 0.5108, 0.6358, 0.5108, 0.625, 0.5, 0.875, 0.5, 0.3908, 0.25, 0.6092, 0.25, 0.6092, 0.0, 0.3908, 0.0, 0.4213, 0.02923, 0.4689, 0.02923, 0.4689, 0.08677, 0.4342, 0.1594, 0.4676, 0.1594, 0.4676, 0.2169, 0.42, 0.2169, 0.42, 0.1891, 0.3908, 1.0, 0.6092, 1.0, 0.6092, 0.75, 0.3908, 0.75, 0.1358, 0.7392, 0.3642, 0.7392, 0.3642, 0.5108, 0.375, 0.5, 0.375, 0.75, 0.125, 0.75, 0.125, 0.5, 0.1358, 0.5253, 0.375, 0.3589, 0.375, 0.4136, 0.625, 0.4136, 0.625, 0.3589, 0.4499, 0.6727, 0.3921, 0.6727, 0.3921, 0.5779, 0.3908, 0.5, 0.3908, 0.75, 0.375, 0.75, 0.3764, 0.6685, 0.4426, 0.6685, 0.4426, 0.582, 0.375, 0.5, 0.625, 0.5, 0.625, 0.75, 0.2339, 0.75, 0.2886, 0.75, 0.2886, 0.5, 0.2339, 0.5, 0.375, 0.8364, 0.375, 0.8911, 0.625, 0.8911, 0.625, 0.8364, 0.7114, 0.75, 0.7661, 0.75, 0.7661, 0.5, 0.7114, 0.5, 0.625, 0.3605, 0.625, 0.3923, 0.375, 0.3923, 0.375, 0.3605, 0.4689, 0.08677, 0.4213, 0.08677, 0.4213, 0.02923, 0.3908, 0.0, 0.3908, 0.2342, 0.3908, 0.25, 0.42, 0.1891, 0.42, 0.1594, 0.4342, 0.1594, 0.4099, 0.03751, 0.4099, 0.09007, 0.375, 0.25, 0.375, 0.0, 0.4644, 0.03751, 0.2355, 0.5, 0.2673, 0.5, 0.2673, 0.75, 0.2355, 0.75, 0.7327, 0.5, 0.7645, 0.5, 0.7645, 0.75, 0.7327, 0.75, 0.625, 0.8577, 0.625, 0.8895, 0.375, 0.8895, 0.375, 0.8577, 0.625, 0.3605, 0.625, 0.3923, 0.375, 0.3923, 0.375, 0.3605, 0.4644, 0.09007, 0.4629, 0.1564, 0.4084, 0.1564, 0.4084, 0.209, 0.375, 0.25, 0.4099, 0.09007, 0.2355, 0.5, 0.2673, 0.5, 0.2673, 0.75, 0.2355, 0.75, 0.2355, 0.621, 0.7327, 0.5, 0.7645, 0.5, 0.7645, 0.75, 0.7327, 0.75, 0.625, 0.8577, 0.625, 0.8895, 0.4496, 0.8895, 0.375, 0.8895, 0.375, 0.8577])
me_cube_013.update()
me_cube_014 = bpy.data.meshes.new('Cube.014')
me_cube_014.from_pydata([(-1.0, -1.0, -1.0), (-1.0, -1.0, 1.0), (-1.0, 1.0, -1.0), (-1.0, 1.0, 1.0), (1.0, -1.0, -1.0), (1.0, -1.0, 1.0), (1.0, 1.0, -1.0), (1.0, 1.0, 1.0), (-0.9136, 0.9136, 1.0), (-0.9136, 0.9136, -1.0), (0.9136, 0.9136, 1.0), (0.9136, 0.9136, -1.0), (0.9136, -0.9136, 1.0), (0.9136, -0.9136, -1.0), (-0.9136, 0.7978, -1.0), (-0.9136, -0.9136, 1.0), (-0.9136, -0.9136, -1.0), (1.0, 0.3469, -0.9886), (0.9136, 0.3469, -0.9886), (1.0, 0.3469, -0.4593), (0.9136, 0.3469, -0.4593), (1.0, -0.3453, -0.4593), (0.9136, -0.3453, -0.4593), (1.0, -0.3453, -0.9886), (0.9136, -0.3453, -0.9886), (-1.0, -0.2701, -0.733), (-0.9136, -0.2701, -0.733), (-1.0, -0.2701, -0.2969), (-0.9136, -0.2701, -0.2969), (-1.0, -0.6907, -0.733), (-0.9136, -0.6907, -0.733), (-1.0, -0.6907, -0.2969), (-0.9136, -0.6907, -0.2969), (-1.0, 0.6762, -0.7362), (-0.9136, 0.6762, -0.7362), (-1.0, 0.6762, -0.3001), (-0.9136, 0.6762, -0.3001), (-1.0, 0.2557, -0.588), (-0.9136, 0.2557, -0.6092), (-1.0, 0.2557, -0.7362), (-0.9136, 0.2557, -0.7362), (-0.9136, 0.4694, -0.7362), (-1.0, 0.2557, -0.3001), (-0.9136, 0.2557, -0.3001)], [], [(0, 1, 3, 2, 33, 35, 42, 37, 25, 27, 31), (2, 3, 7, 6), (6, 19, 17, 23, 4), (4, 5, 1, 0), (2, 6, 11, 9, 14), (7, 10, 12, 15, 1, 5), (13, 12, 10, 11, 18, 20, 22), (11, 10, 8, 9), (1, 15, 8, 10, 7, 3), (9, 8, 15, 16, 30, 32, 28, 38, 43, 36, 34, 41), (16, 15, 12, 13), (16, 13, 11, 6, 4, 0, 2, 14), (18, 17, 19, 20), (22, 24, 18, 11, 13), (4, 23, 21, 19, 6, 7, 5), (24, 23, 17, 18), (23, 24, 22, 21), (21, 22, 20, 19), (28, 27, 25, 26), (28, 26, 30, 16, 14, 9, 41, 40, 38), (29, 25, 2, 0, 31), (26, 25, 29, 30), (27, 28, 32, 31), (31, 32, 30, 29), (36, 35, 33, 34), (25, 37, 39, 33, 2), (34, 33, 39, 40, 41), (35, 36, 43, 42), (42, 43, 38, 40, 39, 37)])
_uv = me_cube_014.uv_layers.new(name='UVMap')
_uv.uv.foreach_set('vector', [0.375, 0.0, 0.625, 0.0, 0.625, 0.25, 0.375, 0.25, 0.408, 0.2095, 0.4625, 0.2095, 0.4625, 0.157, 0.4265, 0.157, 0.4084, 0.09123, 0.4629, 0.09123, 0.4629, 0.03867, 0.375, 0.25, 0.625, 0.25, 0.625, 0.5, 0.375, 0.5, 0.375, 0.5, 0.4426, 0.5816, 0.3764, 0.5816, 0.3764, 0.6682, 0.375, 0.75, 0.375, 0.75, 0.625, 0.75, 0.625, 1.0, 0.375, 1.0, 0.125, 0.5, 0.375, 0.5, 0.3642, 0.5108, 0.1358, 0.5108, 0.1358, 0.5253, 0.625, 0.5, 0.6358, 0.5108, 0.6358, 0.7392, 0.8642, 0.7392, 0.875, 0.75, 0.625, 0.75, 0.3908, 0.75, 0.6092, 0.75, 0.6092, 0.5, 0.3908, 0.5, 0.3921, 0.5775, 0.4499, 0.5775, 0.4499, 0.6722, 0.3908, 0.5, 0.6092, 0.5, 0.6092, 0.25, 0.3908, 0.25, 0.875, 0.75, 0.8642, 0.7392, 0.8642, 0.5108, 0.6358, 0.5108, 0.625, 0.5, 0.875, 0.5, 0.3908, 0.25, 0.6092, 0.25, 0.6092, 0.0, 0.3908, 0.0, 0.42, 0.0305, 0.4676, 0.0305, 0.4676, 0.08804, 0.4335, 0.16, 0.4672, 0.16, 0.4672, 0.2175, 0.4196, 0.2175, 0.4196, 0.1892, 0.3908, 1.0, 0.6092, 1.0, 0.6092, 0.75, 0.3908, 0.75, 0.1358, 0.7392, 0.3642, 0.7392, 0.3642, 0.5108, 0.375, 0.5, 0.375, 0.75, 0.125, 0.75, 0.125, 0.5, 0.1358, 0.5253, 0.375, 0.3589, 0.375, 0.4136, 0.625, 0.4136, 0.625, 0.3589, 0.4499, 0.6722, 0.3921, 0.6722, 0.3921, 0.5775, 0.3908, 0.5, 0.3908, 0.75, 0.375, 0.75, 0.3764, 0.6682, 0.4426, 0.6682, 0.4426, 0.5816, 0.375, 0.5, 0.625, 0.5, 0.625, 0.75, 0.2339, 0.75, 0.2886, 0.75, 0.2886, 0.5, 0.2339, 0.5, 0.375, 0.8364, 0.375, 0.8911, 0.625, 0.8911, 0.625, 0.8364, 0.7114, 0.75, 0.7661, 0.75, 0.7661, 0.5, 0.7114, 0.5, 0.625, 0.3605, 0.625, 0.3923, 0.375, 0.3923, 0.375, 0.3605, 0.4676, 0.08804, 0.42, 0.08804, 0.42, 0.0305, 0.3908, 0.0, 0.3908, 0.2342, 0.3908, 0.25, 0.4196, 0.1892, 0.4196, 0.16, 0.4335, 0.16, 0.4084, 0.03867, 0.4084, 0.09123, 0.375, 0.25, 0.375, 0.0, 0.4629, 0.03867, 0.2355, 0.5, 0.2673, 0.5, 0.2673, 0.75, 0.2355, 0.75, 0.7327, 0.5, 0.7645, 0.5, 0.7645, 0.75, 0.7327, 0.75, 0.625, 0.8577, 0.625, 0.8895, 0.375, 0.8895, 0.375, 0.8577, 0.625, 0.3605, 0.625, 0.3923, 0.375, 0.3923, 0.375, 0.3605, 0.4084, 0.09123, 0.4265, 0.157, 0.408, 0.157, 0.408, 0.2095, 0.375, 0.25, 0.2355, 0.5, 0.2673, 0.5, 0.2673, 0.75, 0.2355, 0.75, 0.2355, 0.6229, 0.7327, 0.5, 0.7645, 0.5, 0.7645, 0.75, 0.7327, 0.75, 0.625, 0.8577, 0.625, 0.8895, 0.4478, 0.8895, 0.375, 0.8895, 0.375, 0.8577, 0.4599, 0.8577])
me_cube_014.update()
me_cube_015 = bpy.data.meshes.new('Cube.015')
me_cube_015.from_pydata([(-1.0, -1.0, -1.0), (-1.0, -1.0, 1.0), (-1.0, 1.0, -1.0), (-1.0, 1.0, 1.0), (1.0, -1.0, -1.0), (1.0, -1.0, 1.0), (1.0, 1.0, -1.0), (1.0, 1.0, 1.0), (-0.9136, 0.9136, 1.0), (-0.9136, 0.9136, -1.0), (0.9136, 0.9136, 1.0), (0.9136, 0.9136, -1.0), (0.9136, -0.9136, 1.0), (0.9136, -0.9136, -1.0), (-0.9136, 0.7978, -1.0), (-0.9136, -0.9136, 1.0), (-0.9136, -0.9136, -1.0), (1.0, 0.4396, -0.9886), (0.9136, 0.4396, -0.9886), (0.9136, 0.4396, -0.4593), (1.0, 0.4396, -0.4593), (1.0, -0.2526, -0.4593), (0.9136, -0.2526, -0.4593), (1.0, -0.2526, -0.9886), (0.9136, -0.2526, -0.9886), (-1.0, -0.2605, -0.7356), (-0.9136, -0.2605, -0.7356), (-1.0, -0.2605, -0.2995), (-0.9136, -0.2605, -0.2995), (-1.0, -0.681, -0.7356), (-0.9136, -0.681, -0.7356), (-1.0, -0.681, -0.2995), (-0.9136, -0.681, -0.2995), (-1.0, 0.6888, -0.7357), (-0.9136, 0.6888, -0.7357), (-1.0, 0.6888, -0.2996), (-0.9136, 0.6888, -0.2996), (-0.9136, 0.2683, -0.615), (-1.0, 0.2683, -0.7357), (-0.9136, 0.2683, -0.7357), (-0.9136, 0.4706, -0.7357), (-1.0, 0.2683, -0.2996), (-0.9136, 0.2683, -0.2996)], [], [(0, 1, 3, 2, 33, 35, 41, 27, 31), (2, 3, 7, 6), (6, 20, 17, 23, 4), (4, 5, 1, 0), (2, 6, 11, 9, 14), (7, 10, 12, 15, 1, 5), (13, 12, 10, 11, 18, 19, 22), (11, 10, 8, 9), (1, 15, 8, 10, 7, 3), (9, 8, 15, 16, 30, 32, 28, 37, 42, 36, 34, 40), (16, 15, 12, 13), (16, 13, 11, 6, 4, 0, 2, 14), (18, 17, 20, 19), (22, 24, 18, 11, 13), (4, 23, 21, 20, 6, 7, 5), (24, 23, 17, 18), (23, 24, 22, 21), (21, 22, 19, 20), (28, 27, 25, 26), (28, 26, 30, 16, 14, 9, 40, 39, 37), (29, 25, 2, 0, 31), (26, 25, 29, 30), (27, 28, 32, 31), (31, 32, 30, 29), (36, 35, 33, 34), (27, 41, 38, 33, 2, 25), (34, 33, 38, 39, 40), (35, 36, 42, 41), (41, 42, 37, 39, 38)])
_uv = me_cube_015.uv_layers.new(name='UVMap')
_uv.uv.foreach_set('vector', [0.375, 0.0, 0.625, 0.0, 0.625, 0.25, 0.375, 0.25, 0.408, 0.2111, 0.4626, 0.2111, 0.4626, 0.1585, 0.4626, 0.09244, 0.4626, 0.03988, 0.375, 0.25, 0.625, 0.25, 0.625, 0.5, 0.375, 0.5, 0.375, 0.5, 0.4426, 0.5701, 0.3764, 0.5701, 0.3764, 0.6566, 0.375, 0.75, 0.375, 0.75, 0.625, 0.75, 0.625, 1.0, 0.375, 1.0, 0.125, 0.5, 0.375, 0.5, 0.3642, 0.5108, 0.1358, 0.5108, 0.1358, 0.5253, 0.625, 0.5, 0.6358, 0.5108, 0.6358, 0.7392, 0.8642, 0.7392, 0.875, 0.75, 0.625, 0.75, 0.3908, 0.75, 0.6092, 0.75, 0.6092, 0.5, 0.3908, 0.5, 0.3921, 0.5649, 0.4499, 0.5649, 0.4499, 0.6596, 0.3908, 0.5, 0.6092, 0.5, 0.6092, 0.25, 0.3908, 0.25, 0.875, 0.75, 0.8642, 0.7392, 0.8642, 0.5108, 0.6358, 0.5108, 0.625, 0.5, 0.875, 0.5, 0.3908, 0.25, 0.6092, 0.25, 0.6092, 0.0, 0.3908, 0.0, 0.4197, 0.03183, 0.4673, 0.03183, 0.4673, 0.08936, 0.4329, 0.1617, 0.4673, 0.1617, 0.4673, 0.2192, 0.4197, 0.2192, 0.4197, 0.1894, 0.3908, 1.0, 0.6092, 1.0, 0.6092, 0.75, 0.3908, 0.75, 0.1358, 0.7392, 0.3642, 0.7392, 0.3642, 0.5108, 0.375, 0.5, 0.375, 0.75, 0.125, 0.75, 0.125, 0.5, 0.1358, 0.5253, 0.375, 0.3589, 0.375, 0.4136, 0.625, 0.4136, 0.625, 0.3589, 0.4499, 0.6596, 0.3921, 0.6596, 0.3921, 0.5649, 0.3908, 0.5, 0.3908, 0.75, 0.375, 0.75, 0.3764, 0.6566, 0.4426, 0.6566, 0.4426, 0.5701, 0.375, 0.5, 0.625, 0.5, 0.625, 0.75, 0.2339, 0.75, 0.2886, 0.75, 0.2886, 0.5, 0.2339, 0.5, 0.375, 0.8364, 0.375, 0.8911, 0.625, 0.8911, 0.625, 0.8364, 0.7114, 0.75, 0.7661, 0.75, 0.7661, 0.5, 0.7114, 0.5, 0.625, 0.3605, 0.625, 0.3923, 0.375, 0.3923, 0.375, 0.3605, 0.4673, 0.08936, 0.4197, 0.08936, 0.4197, 0.03183, 0.3908, 0.0, 0.3908, 0.2342, 0.3908, 0.25, 0.4197, 0.1894, 0.4197, 0.1617, 0.4329, 0.1617, 0.408, 0.03988, 0.408, 0.09244, 0.375, 0.25, 0.375, 0.0, 0.4626, 0.03988, 0.2355, 0.5, 0.2673, 0.5, 0.2673, 0.75, 0.2355, 0.75, 0.7327, 0.5, 0.7645, 0.5, 0.7645, 0.75, 0.7327, 0.75, 0.625, 0.8577, 0.625, 0.8895, 0.375, 0.8895, 0.375, 0.8577, 0.625, 0.3605, 0.625, 0.3923, 0.375, 0.3923, 0.375, 0.3605, 0.4626, 0.09244, 0.4626, 0.1585, 0.408, 0.1585, 0.408, 0.2111, 0.375, 0.25, 0.408, 0.09244, 0.2355, 0.5, 0.2673, 0.5, 0.2673, 0.75, 0.2355, 0.75, 0.2355, 0.6297, 0.7327, 0.5, 0.7645, 0.5, 0.7645, 0.75, 0.7327, 0.75, 0.625, 0.8577, 0.625, 0.8895, 0.4442, 0.8895, 0.375, 0.8895, 0.375, 0.8577])
me_cube_015.update()
me_cube_016 = bpy.data.meshes.new('Cube.016')
me_cube_016.from_pydata([(-1.0, -1.0, -1.0), (-1.0, -1.0, 1.0), (-1.0, 1.0, -1.0), (-1.0, 1.0, 1.0), (1.0, -1.0, -1.0), (1.0, -1.0, 1.0), (1.0, 1.0, -1.0), (1.0, 1.0, 1.0), (-0.8214, 0.8553, 1.0), (-0.8214, 0.8553, -1.0), (0.8214, 0.8553, 1.0), (0.8214, 0.8553, -1.0), (0.8214, 0.8214, -1.0), (0.8214, -0.8553, 1.0), (0.8214, -0.8553, -1.0), (-0.8214, -0.7126, 1.0), (-0.8214, -0.8553, 1.0), (-0.8214, -0.8553, -1.0), (-0.8214, -0.8214, -1.0), (1.0, -0.2391, 0.9964), (0.8214, -0.2391, 0.9964), (1.0, -0.2391, 0.4624), (0.8214, -0.2391, 0.4624), (1.0, 0.1228, 0.9964), (0.8214, 0.1228, 0.9964), (1.0, 0.1228, 0.4624), (0.8214, 0.1228, 0.4624), (-1.0, 0.05737, 0.7753), (-0.8214, 0.05737, 0.7753), (-1.0, 0.05737, 0.4802), (-0.8214, 0.05737, 0.4802), (-1.0, -0.2915, 0.4802), (-0.8214, -0.2915, 0.4802), (-1.0, -0.2915, 0.7753), (-0.8214, -0.2915, 0.7753)], [], [(0, 1, 33, 31, 29, 3, 2), (2, 3, 7, 6), (6, 7, 23, 25, 21, 5, 4), (4, 5, 1, 0), (2, 6, 12, 11, 9, 18, 0), (7, 10, 13, 16, 15, 1, 5), (14, 13, 20, 22, 26, 10, 11, 12), (11, 10, 8, 9), (1, 15, 8, 10, 7, 3), (9, 8, 28, 30, 32, 16, 17, 18), (17, 16, 13, 14), (0, 18, 17, 14, 12, 6, 4), (21, 22, 20, 19), (10, 26, 24, 20, 13), (5, 21, 19, 23, 7), (19, 20, 24, 23), (22, 21, 25, 26), (26, 25, 23, 24), (33, 34, 32, 31), (16, 32, 34, 28, 8, 15), (3, 29, 27, 33, 1), (27, 28, 34, 33), (28, 27, 29, 30), (30, 29, 31, 32)])
_uv = me_cube_016.uv_layers.new(name='UVMap')
_uv.uv.foreach_set('vector', [0.375, 0.0, 0.625, 0.0, 0.5969, 0.08857, 0.56, 0.08857, 0.56, 0.1322, 0.625, 0.25, 0.375, 0.25, 0.375, 0.25, 0.625, 0.25, 0.625, 0.5, 0.375, 0.5, 0.375, 0.5, 0.625, 0.5, 0.6245, 0.6097, 0.5578, 0.6097, 0.5578, 0.6549, 0.625, 0.75, 0.375, 0.75, 0.375, 0.75, 0.625, 0.75, 0.625, 1.0, 0.375, 1.0, 0.125, 0.5, 0.375, 0.5, 0.3527, 0.5223, 0.3527, 0.5181, 0.1473, 0.5181, 0.1473, 0.7277, 0.125, 0.75, 0.625, 0.5, 0.6473, 0.5181, 0.6473, 0.7319, 0.8527, 0.7319, 0.8527, 0.7141, 0.875, 0.75, 0.625, 0.75, 0.3958, 0.75, 0.6042, 0.75, 0.6038, 0.66, 0.5482, 0.66, 0.5482, 0.6071, 0.6042, 0.5, 0.3958, 0.5, 0.3958, 0.5049, 0.3958, 0.5, 0.6042, 0.5, 0.6042, 0.25, 0.3958, 0.25, 0.875, 0.75, 0.8527, 0.7141, 0.8527, 0.5181, 0.6473, 0.5181, 0.625, 0.5, 0.875, 0.5, 0.3958, 0.25, 0.6042, 0.25, 0.5808, 0.1334, 0.55, 0.1334, 0.55, 0.0824, 0.6042, 0.0, 0.3958, 0.0, 0.3958, 0.004949, 0.3958, 1.0, 0.6042, 1.0, 0.6042, 0.75, 0.3958, 0.75, 0.125, 0.75, 0.1473, 0.7277, 0.1473, 0.7319, 0.3527, 0.7319, 0.3527, 0.5223, 0.375, 0.5, 0.375, 0.75, 0.625, 0.3334, 0.625, 0.4054, 0.375, 0.4054, 0.375, 0.3334, 0.6042, 0.5, 0.5482, 0.6071, 0.6038, 0.6071, 0.6038, 0.66, 0.6042, 0.75, 0.625, 0.75, 0.5578, 0.6549, 0.6245, 0.6549, 0.6245, 0.6097, 0.625, 0.5, 0.2084, 0.5, 0.2804, 0.5, 0.2804, 0.75, 0.2084, 0.75, 0.7196, 0.5, 0.7916, 0.5, 0.7916, 0.75, 0.7196, 0.75, 0.625, 0.8446, 0.625, 0.9166, 0.375, 0.9166, 0.375, 0.8446, 0.375, 0.3966, 0.375, 0.4585, 0.625, 0.4585, 0.625, 0.3966, 0.6042, 0.0, 0.55, 0.0824, 0.5808, 0.0824, 0.5808, 0.1334, 0.6042, 0.25, 0.6042, 0.02085, 0.625, 0.25, 0.56, 0.1322, 0.5969, 0.1322, 0.5969, 0.08857, 0.625, 0.0, 0.2716, 0.75, 0.3335, 0.75, 0.3335, 0.5, 0.2716, 0.5, 0.375, 0.7915, 0.375, 0.8534, 0.625, 0.8534, 0.625, 0.7915, 0.6665, 0.75, 0.7284, 0.75, 0.7284, 0.5, 0.6665, 0.5])
me_cube_016.update()
me_cube_017 = bpy.data.meshes.new('Cube.017')
me_cube_017.from_pydata([(1.0, 1.0, 1.0), (1.0, 1.0, -1.0), (1.0, -1.0, 1.0), (1.0, -1.0, -1.0), (-1.0, 1.0, 1.0), (-1.0, 1.0, -1.0), (-1.0, -1.0, 1.0), (-1.0, -1.0, -1.0)], [], [(0, 4, 6, 2), (3, 2, 6, 7), (7, 6, 4, 5), (5, 1, 3, 7), (1, 0, 2, 3), (5, 4, 0, 1)])
_uv = me_cube_017.uv_layers.new(name='UVMap')
_uv.uv.foreach_set('vector', [0.625, 0.5, 0.875, 0.5, 0.875, 0.75, 0.625, 0.75, 0.375, 0.75, 0.625, 0.75, 0.625, 1.0, 0.375, 1.0, 0.375, 0.0, 0.625, 0.0, 0.625, 0.25, 0.375, 0.25, 0.125, 0.5, 0.375, 0.5, 0.375, 0.75, 0.125, 0.75, 0.375, 0.5, 0.625, 0.5, 0.625, 0.75, 0.375, 0.75, 0.375, 0.25, 0.625, 0.25, 0.625, 0.5, 0.375, 0.5])
me_cube_017.materials.append(mat_material_001)
me_cube_017.use_mirror_vertex_groups = False
me_cube_017.update()
me_cube_019 = bpy.data.meshes.new('Cube.019')
me_cube_019.from_pydata([(-1.0, -1.0, -1.0), (-1.0, -1.0, 1.0), (-1.0, 1.0, -1.0), (-1.0, 1.0, 1.0), (1.0, -1.0, -1.0), (1.0, -1.0, 1.0), (1.0, 1.0, -1.0), (1.0, 1.0, 1.0), (-0.9544, 0.9708, 1.0), (-0.9544, 0.9708, -1.0), (0.9544, 0.9708, 1.0), (0.9544, 0.9708, -1.0), (0.9544, -1.0, 1.0), (0.9544, -1.0, -1.0), (-0.9544, -1.0, 1.0), (-0.9544, -1.0, -1.0), (-0.9544, -0.8014, 0.8165), (-1.0, -0.8014, 0.8165), (-0.9544, -0.8014, 0.4445), (-1.0, -0.8014, 0.4445), (-0.9544, -0.8748, 0.8165), (-1.0, -0.8748, 0.8165), (-0.9544, -0.8748, 0.4445), (-1.0, -0.8748, 0.4445), (-1.0, -0.538, 0.8165), (-0.9544, -0.538, 0.8165), (-1.0, -0.538, 0.5258), (-1.0, -0.538, 0.4445), (-0.9544, -0.538, 0.4445), (-1.0, -0.6114, 0.8165), (-0.9544, -0.6114, 0.8165), (-1.0, -0.6114, 0.5031), (-1.0, -0.6114, 0.4445), (-0.9544, -0.6114, 0.7431), (-0.9544, -0.6114, 0.4445), (-1.0, -0.2582, 0.612), (-1.0, -0.2582, 0.8165), (-0.9544, -0.2582, 0.8165), (-1.0, -0.2582, 0.4445), (-0.9544, -0.2582, 0.4445), (-1.0, -0.3316, 0.8165), (-0.9544, -0.3316, 0.8165), (-1.0, -0.3316, 0.4445), (-1.0, -0.3316, 0.5894), (-0.9544, -0.3316, 0.4445), (-1.0, 0.005163, 0.8165), (-1.0, 0.005163, 0.6932), (-0.9544, 0.005163, 0.8165), (-1.0, 0.005163, 0.4445), (-0.9544, 0.005163, 0.4445), (-1.0, -0.06821, 0.8165), (-0.9544, -0.06821, 0.8165), (-1.0, -0.06821, 0.4445), (-0.9544, -0.06821, 0.4445), (-1.0, -0.06821, 0.6706), (-1.0, 0.2554, 0.8165), (-1.0, 0.2554, 0.7704), (-0.9544, 0.2554, 0.8165), (-1.0, 0.2554, 0.4445), (-0.9544, 0.2554, 0.4445), (-1.0, 0.1821, 0.8165), (-0.9544, 0.1821, 0.8165), (-1.0, 0.1821, 0.4445), (-0.9544, 0.1821, 0.4445), (-1.0, 0.1821, 0.7478), (-1.0, 0.5188, 0.8165), (-0.9544, 0.5188, 0.8165), (-1.0, 0.5188, 0.4445), (-0.9544, 0.5188, 0.4445), (-1.0, 0.4454, 0.8165), (-0.9544, 0.4454, 0.8165), (-1.0, 0.4454, 0.4445), (-0.9544, 0.4454, 0.7431), (-0.9544, 0.4454, 0.4445), (-1.0, 0.7986, 0.8165), (-1.0, 0.7986, 0.7675), (-0.9544, 0.7986, 0.8165), (-1.0, 0.7986, 0.4445), (-0.9544, 0.7986, 0.4445), (-1.0, 0.7252, 0.8165), (-0.9544, 0.7252, 0.8165), (-1.0, 0.7252, 0.4445), (-0.9544, 0.7252, 0.4445), (-1.0, 0.7252, 0.6828), (0.9544, -0.8014, 0.8165), (1.0, -0.8014, 0.8165), (1.0, -0.8014, 0.4445), (0.9544, -0.8014, 0.4445), (1.0, -0.8748, 0.8165), (0.9544, -0.8748, 0.8165), (1.0, -0.8748, 0.4445), (0.9544, -0.8748, 0.4445), (1.0, -0.538, 0.8165), (0.9544, -0.538, 0.8165), (1.0, -0.538, 0.4445), (0.9544, -0.538, 0.5271), (0.9544, -0.538, 0.4445), (1.0, -0.6114, 0.8165), (0.9544, -0.6114, 0.8165), (1.0, -0.6114, 0.4445), (0.9544, -0.6114, 0.5041), (0.9544, -0.6114, 0.4445), (1.0, -0.2582, 0.8165), (0.9544, -0.2582, 0.8165), (1.0, -0.2582, 0.5456), (1.0, -0.2582, 0.4445), (0.9544, -0.2582, 0.4445), (0.9544, -0.2582, 0.6148), (1.0, -0.3316, 0.8165), (0.9544, -0.3316, 0.8165), (1.0, -0.3316, 0.4445), (0.9544, -0.3316, 0.4445), (0.9544, -0.3316, 0.5918), (1.0, 0.005163, 0.8165), (1.0, 0.005163, 0.6407), (0.9544, 0.005163, 0.6973), (0.9544, 0.005163, 0.8165), (1.0, 0.005163, 0.4445), (0.9544, 0.005163, 0.4445), (1.0, -0.06821, 0.8165), (0.9544, -0.06821, 0.8165), (1.0, -0.06821, 0.6142), (1.0, -0.06821, 0.4445), (0.9544, -0.06821, 0.4445), (0.9544, -0.06821, 0.6743), (1.0, 0.2554, 0.7311), (1.0, 0.2554, 0.8165), (0.9544, 0.2554, 0.7758), (0.9544, 0.2554, 0.8165), (1.0, 0.2554, 0.4445), (0.9544, 0.2554, 0.4445), (1.0, 0.1821, 0.8165), (0.9544, 0.1821, 0.8165), (1.0, 0.1821, 0.4445), (0.9544, 0.1821, 0.4445), (1.0, 0.1821, 0.7046), (0.9544, 0.1821, 0.7528), (1.0, 0.5188, 0.8165), (0.9544, 0.5188, 0.8165), (1.0, 0.5188, 0.4445), (0.9544, 0.5188, 0.4445), (1.0, 0.4454, 0.8165), (0.9544, 0.4454, 0.8165), (1.0, 0.492, 0.8165), (1.0, 0.4454, 0.4445), (0.9544, 0.4454, 0.4445), (1.0, 0.4454, 0.7997), (1.0, 0.7986, 0.8165), (0.9544, 0.7986, 0.7884), (0.9544, 0.7986, 0.8165), (1.0, 0.7986, 0.4445), (0.9544, 0.7986, 0.4445), (1.0, 0.7252, 0.8165), (0.9544, 0.7252, 0.8165), (1.0, 0.7252, 0.4445), (0.9544, 0.7252, 0.4445), (0.9544, 0.7252, 0.6982)], [], [(0, 1, 21, 23, 19, 31, 32, 27, 26, 43, 42, 38, 35, 54, 52, 48, 46, 64, 62, 58, 56, 69, 71, 67, 83, 81, 77, 75, 3, 2), (2, 3, 7, 6), (6, 7, 147, 150, 154, 139, 144, 146, 125, 129, 133, 135, 114, 117, 122, 121, 104, 105, 110, 94, 99, 86, 90, 5, 4), (4, 5, 12, 13), (2, 6, 4, 13, 11, 9, 15, 0), (7, 3, 1, 14, 8, 10, 12, 5), (10, 148, 149, 153, 156, 140, 138, 142, 127), (11, 10, 8, 9), (9, 8, 76, 78, 82, 68, 73, 72, 57, 59, 63, 49, 53, 39, 44, 28, 34, 33, 16, 18, 22, 14, 15), (15, 14, 1, 0), (16, 17, 19, 18), (3, 56, 55, 60, 64, 46, 45, 50, 54, 35, 36, 40, 43, 26, 24, 29, 31, 19, 17, 21, 1), (14, 22, 20, 16, 8), (20, 21, 17, 16), (23, 22, 18, 19), (21, 20, 22, 23), (25, 24, 26, 27, 28), (30, 29, 24, 25), (16, 33, 30, 25, 8), (32, 34, 28, 27), (29, 30, 33, 34, 32, 31), (37, 36, 35, 38, 39), (41, 40, 36, 37), (28, 44, 41, 37, 8, 25), (42, 44, 39, 38), (40, 41, 44, 42, 43), (47, 45, 46, 48, 49), (51, 50, 45, 47), (39, 53, 51, 47, 8, 37), (52, 53, 49, 48), (50, 51, 53, 52, 54), (57, 55, 56, 58, 59), (61, 60, 55, 57), (49, 63, 61, 57, 8, 47), (62, 63, 59, 58), (60, 61, 63, 62, 64), (66, 65, 67, 68), (3, 75, 74, 79, 83, 67, 65, 69, 56), (57, 72, 70, 66, 8), (70, 69, 65, 66), (71, 73, 68, 67), (69, 70, 72, 73, 71), (76, 74, 75, 77, 78), (80, 79, 74, 76), (68, 82, 80, 76, 8, 66), (81, 82, 78, 77), (79, 80, 82, 81, 83), (85, 84, 87, 86), (87, 84, 89, 12, 10, 127, 128, 132, 136, 115, 116, 120, 124, 107, 103, 109, 112, 95, 93, 98, 100), (5, 90, 88, 85, 7), (88, 89, 84, 85), (91, 90, 86, 87), (89, 88, 90, 91), (92, 93, 95, 96, 94), (86, 99, 97, 92, 7, 85), (97, 98, 93, 92), (101, 99, 94, 96), (98, 97, 99, 101, 100), (102, 103, 107, 106, 105, 104), (94, 110, 108, 102, 104, 121, 119, 113, 114, 135, 131, 126, 125, 146, 141, 143, 7, 92), (108, 109, 103, 102), (111, 110, 105, 106), (109, 108, 110, 111, 112), (113, 116, 115, 118, 117, 114), (119, 120, 116, 113), (123, 122, 117, 118), (120, 119, 121, 122, 123, 124), (126, 128, 127, 130, 129, 125), (131, 132, 128, 126), (134, 133, 129, 130), (132, 131, 135, 133, 134, 136), (137, 138, 140, 139), (127, 142, 145, 140, 156, 155, 151, 148, 10, 11, 13, 12, 89, 91, 87, 100, 101, 96, 95, 112, 111, 106, 107, 124, 123, 118, 115, 136, 134, 130), (141, 142, 138, 137, 143), (145, 144, 139, 140), (142, 141, 146, 144, 145), (147, 149, 148, 151, 150), (139, 154, 152, 147, 7, 143, 137), (152, 153, 149, 147), (155, 154, 150, 151), (153, 152, 154, 155, 156)])
_uv = me_cube_019.uv_layers.new(name='UVMap')
_uv.uv.foreach_set('vector', [0.375, 0.0, 0.625, 0.0, 0.6021, 0.01565, 0.5556, 0.01565, 0.5556, 0.02482, 0.5629, 0.04858, 0.5556, 0.04858, 0.5556, 0.05775, 0.5657, 0.05775, 0.5737, 0.08355, 0.5556, 0.08355, 0.5556, 0.09272, 0.5765, 0.09272, 0.5838, 0.1165, 0.5556, 0.1165, 0.5556, 0.1256, 0.5867, 0.1256, 0.5935, 0.1478, 0.5556, 0.1478, 0.5556, 0.1569, 0.5963, 0.1569, 0.6021, 0.1807, 0.5556, 0.1807, 0.5556, 0.1899, 0.5854, 0.2157, 0.5556, 0.2157, 0.5556, 0.2248, 0.5959, 0.2248, 0.625, 0.25, 0.375, 0.25, 0.375, 0.25, 0.625, 0.25, 0.625, 0.5, 0.375, 0.5, 0.375, 0.5, 0.625, 0.5, 0.6021, 0.5252, 0.5556, 0.5252, 0.5556, 0.5343, 0.5556, 0.5601, 0.5556, 0.5693, 0.6, 0.5693, 0.5914, 0.5931, 0.5556, 0.5931, 0.5556, 0.6022, 0.5881, 0.6022, 0.5801, 0.6244, 0.5556, 0.6244, 0.5556, 0.6335, 0.5768, 0.6335, 0.5682, 0.6573, 0.5556, 0.6573, 0.5556, 0.6664, 0.5556, 0.6923, 0.5556, 0.7014, 0.5556, 0.7252, 0.5556, 0.7343, 0.625, 0.75, 0.375, 0.75, 0.375, 0.75, 0.625, 0.75, 0.625, 0.7557, 0.375, 0.7557, 0.125, 0.5, 0.375, 0.5, 0.375, 0.75, 0.3693, 0.75, 0.3693, 0.5037, 0.1307, 0.5037, 0.1307, 0.75, 0.125, 0.75, 0.625, 0.5, 0.875, 0.5, 0.875, 0.75, 0.8693, 0.75, 0.8693, 0.5037, 0.6307, 0.5037, 0.6307, 0.75, 0.625, 0.75, 0.621, 0.5, 0.5998, 0.5204, 0.6026, 0.5204, 0.6026, 0.5291, 0.5907, 0.5291, 0.5653, 0.5535, 0.6026, 0.5535, 0.6026, 0.5622, 0.5985, 0.5847, 0.4204, 0.5, 0.621, 0.5, 0.621, 0.25, 0.4204, 0.25, 0.4204, 0.25, 0.621, 0.25, 0.6026, 0.2296, 0.5653, 0.2296, 0.5653, 0.2209, 0.5653, 0.1965, 0.5653, 0.1878, 0.5952, 0.1878, 0.6026, 0.1653, 0.5653, 0.1653, 0.5653, 0.1567, 0.5653, 0.1357, 0.5653, 0.127, 0.5653, 0.1046, 0.5653, 0.09588, 0.5653, 0.07145, 0.5653, 0.06277, 0.5952, 0.06277, 0.6026, 0.04029, 0.5653, 0.04029, 0.5653, 0.0316, 0.621, 0.01678, 0.4204, 0.01678, 0.375, 0.9943, 0.625, 0.9943, 0.625, 1.0, 0.375, 1.0, 0.375, 0.2993, 0.375, 0.3523, 0.625, 0.3523, 0.625, 0.2993, 0.625, 0.25, 0.5963, 0.1569, 0.6021, 0.1569, 0.6021, 0.1478, 0.5935, 0.1478, 0.5867, 0.1256, 0.6021, 0.1256, 0.6021, 0.1165, 0.5838, 0.1165, 0.5765, 0.09272, 0.6021, 0.09272, 0.6021, 0.08355, 0.5737, 0.08355, 0.5657, 0.05775, 0.6021, 0.05775, 0.6021, 0.04858, 0.5629, 0.04858, 0.5556, 0.02482, 0.6021, 0.02482, 0.6021, 0.01565, 0.625, 0.0, 0.621, 0.01678, 0.5653, 0.0316, 0.6026, 0.0316, 0.6026, 0.04029, 0.621, 0.25, 0.1743, 0.75, 0.2273, 0.75, 0.2273, 0.5, 0.1743, 0.5, 0.7727, 0.75, 0.8257, 0.75, 0.8257, 0.5, 0.7727, 0.5, 0.375, 0.8977, 0.375, 0.9507, 0.625, 0.9507, 0.625, 0.8977, 0.375, 0.2993, 0.375, 0.3523, 0.5704, 0.3523, 0.625, 0.3523, 0.625, 0.2993, 0.1743, 0.75, 0.2273, 0.75, 0.2273, 0.5, 0.1743, 0.5, 0.6026, 0.04029, 0.5952, 0.06277, 0.6026, 0.06277, 0.6026, 0.07145, 0.621, 0.25, 0.7727, 0.75, 0.8257, 0.75, 0.8257, 0.5, 0.7727, 0.5, 0.375, 0.8977, 0.375, 0.9507, 0.4243, 0.9507, 0.625, 0.9507, 0.625, 0.8977, 0.5856, 0.8977, 0.375, 0.2993, 0.375, 0.3523, 0.5124, 0.3523, 0.625, 0.3523, 0.625, 0.2993, 0.1743, 0.75, 0.2273, 0.75, 0.2273, 0.5, 0.1743, 0.5, 0.5653, 0.07145, 0.5653, 0.09588, 0.6026, 0.09588, 0.6026, 0.1046, 0.621, 0.25, 0.6026, 0.07145, 0.7727, 0.75, 0.8257, 0.75, 0.8257, 0.5, 0.7727, 0.5, 0.375, 0.8977, 0.375, 0.9507, 0.625, 0.9507, 0.625, 0.8977, 0.5276, 0.8977, 0.375, 0.2993, 0.375, 0.3523, 0.4579, 0.3523, 0.625, 0.3523, 0.625, 0.2993, 0.1743, 0.75, 0.2273, 0.75, 0.2273, 0.5, 0.1743, 0.5, 0.5653, 0.1046, 0.5653, 0.127, 0.6026, 0.127, 0.6026, 0.1357, 0.621, 0.25, 0.6026, 0.1046, 0.7727, 0.75, 0.8257, 0.75, 0.8257, 0.5, 0.7727, 0.5, 0.375, 0.8977, 0.375, 0.9507, 0.625, 0.9507, 0.625, 0.8977, 0.4731, 0.8977, 0.375, 0.2993, 0.375, 0.3523, 0.406, 0.3523, 0.625, 0.3523, 0.625, 0.2993, 0.1743, 0.75, 0.2273, 0.75, 0.2273, 0.5, 0.1743, 0.5, 0.5653, 0.1357, 0.5653, 0.1567, 0.6026, 0.1567, 0.6026, 0.1653, 0.621, 0.25, 0.6026, 0.1357, 0.7727, 0.75, 0.8257, 0.75, 0.8257, 0.5, 0.7727, 0.5, 0.375, 0.8977, 0.375, 0.9507, 0.625, 0.9507, 0.625, 0.8977, 0.4212, 0.8977, 0.375, 0.2993, 0.375, 0.3523, 0.625, 0.3523, 0.625, 0.2993, 0.625, 0.25, 0.5959, 0.2248, 0.6021, 0.2248, 0.6021, 0.2157, 0.5854, 0.2157, 0.5556, 0.1899, 0.6021, 0.1899, 0.6021, 0.1807, 0.5963, 0.1569, 0.6026, 0.1653, 0.5952, 0.1878, 0.6026, 0.1878, 0.6026, 0.1965, 0.621, 0.25, 0.1743, 0.75, 0.2273, 0.75, 0.2273, 0.5, 0.1743, 0.5, 0.7727, 0.75, 0.8257, 0.75, 0.8257, 0.5, 0.7727, 0.5, 0.375, 0.8977, 0.375, 0.9507, 0.4243, 0.9507, 0.625, 0.9507, 0.625, 0.8977, 0.375, 0.2993, 0.375, 0.3523, 0.4079, 0.3523, 0.625, 0.3523, 0.625, 0.2993, 0.1743, 0.75, 0.2273, 0.75, 0.2273, 0.5, 0.1743, 0.5, 0.5653, 0.1965, 0.5653, 0.2209, 0.6026, 0.2209, 0.6026, 0.2296, 0.621, 0.25, 0.6026, 0.1965, 0.7727, 0.75, 0.8257, 0.75, 0.8257, 0.5, 0.7727, 0.5, 0.375, 0.8977, 0.375, 0.9507, 0.625, 0.9507, 0.625, 0.8977, 0.4649, 0.8977, 0.375, 0.3292, 0.375, 0.3822, 0.625, 0.3822, 0.625, 0.3292, 0.5653, 0.7097, 0.6026, 0.7097, 0.6026, 0.7184, 0.621, 0.7332, 0.621, 0.5, 0.5985, 0.5847, 0.6026, 0.5847, 0.6026, 0.5933, 0.5962, 0.5933, 0.5906, 0.6143, 0.6026, 0.6143, 0.6026, 0.623, 0.5883, 0.623, 0.5823, 0.6454, 0.6026, 0.6454, 0.6026, 0.6541, 0.58, 0.6541, 0.5736, 0.6785, 0.6026, 0.6785, 0.6026, 0.6872, 0.5712, 0.6872, 0.625, 0.75, 0.5556, 0.7343, 0.6021, 0.7343, 0.6021, 0.7252, 0.625, 0.5, 0.2042, 0.75, 0.2572, 0.75, 0.2572, 0.5, 0.2042, 0.5, 0.7428, 0.75, 0.7958, 0.75, 0.7958, 0.5, 0.7428, 0.5, 0.375, 0.8678, 0.375, 0.9208, 0.625, 0.9208, 0.625, 0.8678, 0.375, 0.3292, 0.375, 0.3822, 0.5695, 0.3822, 0.625, 0.3822, 0.625, 0.3292, 0.5556, 0.7252, 0.5556, 0.7014, 0.6021, 0.7014, 0.6021, 0.6923, 0.625, 0.5, 0.6021, 0.7252, 0.2042, 0.75, 0.2572, 0.75, 0.2572, 0.5, 0.2042, 0.5, 0.7428, 0.75, 0.7958, 0.75, 0.7958, 0.5, 0.7428, 0.5, 0.375, 0.8678, 0.375, 0.9208, 0.625, 0.9208, 0.625, 0.8678, 0.585, 0.8678, 0.375, 0.3292, 0.375, 0.3822, 0.5106, 0.3822, 0.625, 0.3822, 0.625, 0.3292, 0.5571, 0.3292, 0.5556, 0.6923, 0.5556, 0.6664, 0.6021, 0.6664, 0.6021, 0.6573, 0.5682, 0.6573, 0.5768, 0.6335, 0.6021, 0.6335, 0.6021, 0.6244, 0.5801, 0.6244, 0.5881, 0.6022, 0.6021, 0.6022, 0.6021, 0.5931, 0.5914, 0.5931, 0.6, 0.5693, 0.6021, 0.5693, 0.6021, 0.5635, 0.625, 0.5, 0.6021, 0.6923, 0.2042, 0.75, 0.2572, 0.75, 0.2572, 0.5, 0.2042, 0.5, 0.7428, 0.75, 0.7958, 0.75, 0.7958, 0.5, 0.7428, 0.5, 0.375, 0.8678, 0.375, 0.9208, 0.625, 0.9208, 0.625, 0.8678, 0.526, 0.8678, 0.375, 0.3292, 0.375, 0.3822, 0.4551, 0.3822, 0.625, 0.3822, 0.625, 0.3292, 0.4932, 0.3292, 0.2042, 0.75, 0.2572, 0.75, 0.2572, 0.5, 0.2042, 0.5, 0.7428, 0.75, 0.7958, 0.75, 0.7958, 0.5, 0.7428, 0.5, 0.375, 0.8678, 0.375, 0.9208, 0.511, 0.9208, 0.625, 0.9208, 0.625, 0.8678, 0.4706, 0.8678, 0.375, 0.3292, 0.375, 0.3822, 0.4024, 0.3822, 0.625, 0.3822, 0.625, 0.3292, 0.4324, 0.3292, 0.2042, 0.75, 0.2572, 0.75, 0.2572, 0.5, 0.2042, 0.5, 0.7428, 0.75, 0.7958, 0.75, 0.7958, 0.5, 0.7428, 0.5, 0.375, 0.8678, 0.375, 0.9208, 0.4502, 0.9208, 0.625, 0.9208, 0.625, 0.8678, 0.4178, 0.8678, 0.375, 0.3292, 0.375, 0.3822, 0.625, 0.3822, 0.625, 0.3292, 0.5985, 0.5847, 0.6026, 0.5622, 0.5653, 0.5622, 0.5653, 0.5535, 0.5907, 0.5291, 0.5653, 0.5291, 0.5653, 0.5204, 0.5998, 0.5204, 0.621, 0.5, 0.4204, 0.5, 0.4204, 0.7332, 0.621, 0.7332, 0.6026, 0.7184, 0.5653, 0.7184, 0.5653, 0.7097, 0.5712, 0.6872, 0.5653, 0.6872, 0.5653, 0.6785, 0.5736, 0.6785, 0.58, 0.6541, 0.5653, 0.6541, 0.5653, 0.6454, 0.5823, 0.6454, 0.5883, 0.623, 0.5653, 0.623, 0.5653, 0.6143, 0.5906, 0.6143, 0.5962, 0.5933, 0.5653, 0.5933, 0.5653, 0.5847, 0.2042, 0.75, 0.2572, 0.75, 0.2572, 0.5, 0.2042, 0.5, 0.2042, 0.5915, 0.7428, 0.75, 0.7958, 0.75, 0.7958, 0.5, 0.7428, 0.5, 0.375, 0.8678, 0.375, 0.9208, 0.3863, 0.9208, 0.625, 0.9208, 0.625, 0.8678, 0.375, 0.3292, 0.375, 0.3822, 0.3939, 0.3822, 0.625, 0.3822, 0.625, 0.3292, 0.5556, 0.5601, 0.5556, 0.5343, 0.6021, 0.5343, 0.6021, 0.5252, 0.625, 0.5, 0.6021, 0.5635, 0.6021, 0.5601, 0.2042, 0.75, 0.2572, 0.75, 0.2572, 0.5, 0.2042, 0.5, 0.7428, 0.75, 0.7958, 0.75, 0.7958, 0.5, 0.7428, 0.5, 0.375, 0.8678, 0.375, 0.9208, 0.625, 0.9208, 0.625, 0.8678, 0.4545, 0.8678])
me_cube_019.update()
me_cube_009 = bpy.data.meshes.new('Cube.009')
me_cube_009.from_pydata([(-1.0, -1.0, -1.0), (-1.0, -1.0, 1.0), (-1.0, 1.0, -1.0), (-1.0, 1.0, 1.0), (1.0, -1.0, -1.0), (1.0, -1.0, 1.0), (1.0, 1.0, -1.0), (1.0, 1.0, 1.0)], [], [(0, 1, 3, 2), (2, 3, 7, 6), (6, 7, 5, 4), (4, 5, 1, 0), (2, 6, 4, 0), (7, 3, 1, 5)])
_uv = me_cube_009.uv_layers.new(name='UVMap')
_uv.uv.foreach_set('vector', [0.375, 0.0, 0.625, 0.0, 0.625, 0.25, 0.375, 0.25, 0.375, 0.25, 0.625, 0.25, 0.625, 0.5, 0.375, 0.5, 0.375, 0.5, 0.625, 0.5, 0.625, 0.75, 0.375, 0.75, 0.375, 0.75, 0.625, 0.75, 0.625, 1.0, 0.375, 1.0, 0.125, 0.5, 0.375, 0.5, 0.375, 0.75, 0.125, 0.75, 0.625, 0.5, 0.875, 0.5, 0.875, 0.75, 0.625, 0.75])
me_cube_009.update()
me_cube_010 = bpy.data.meshes.new('Cube.010')
me_cube_010.from_pydata([(-1.0, -1.0, -1.0), (-1.0, -1.0, 1.0), (-1.0, 1.0, -1.0), (-1.0, 1.0, 1.0), (1.0, -1.0, -1.0), (1.0, -1.0, 1.0), (1.0, 1.0, -1.0), (1.0, 1.0, 1.0)], [], [(0, 1, 3, 2), (2, 3, 7, 6), (6, 7, 5, 4), (4, 5, 1, 0), (2, 6, 4, 0), (7, 3, 1, 5)])
_uv = me_cube_010.uv_layers.new(name='UVMap')
_uv.uv.foreach_set('vector', [0.375, 0.0, 0.625, 0.0, 0.625, 0.25, 0.375, 0.25, 0.375, 0.25, 0.625, 0.25, 0.625, 0.5, 0.375, 0.5, 0.375, 0.5, 0.625, 0.5, 0.625, 0.75, 0.375, 0.75, 0.375, 0.75, 0.625, 0.75, 0.625, 1.0, 0.375, 1.0, 0.125, 0.5, 0.375, 0.5, 0.375, 0.75, 0.125, 0.75, 0.625, 0.5, 0.875, 0.5, 0.875, 0.75, 0.625, 0.75])
me_cube_010.update()
me_cube_020 = bpy.data.meshes.new('Cube.020')
me_cube_020.from_pydata([(-1.0, -1.0, -1.0), (-1.0, -1.0, 1.0), (-1.0, 1.0, -1.0), (-1.0, 1.0, 1.0), (1.0, -1.0, -1.0), (1.0, -1.0, 1.0), (1.0, 1.0, -1.0), (1.0, 1.0, 1.0)], [], [(0, 1, 3, 2), (2, 3, 7, 6), (6, 7, 5, 4), (4, 5, 1, 0), (2, 6, 4, 0), (7, 3, 1, 5)])
_uv = me_cube_020.uv_layers.new(name='UVMap')
_uv.uv.foreach_set('vector', [0.375, 0.0, 0.625, 0.0, 0.625, 0.25, 0.375, 0.25, 0.375, 0.25, 0.625, 0.25, 0.625, 0.5, 0.375, 0.5, 0.375, 0.5, 0.625, 0.5, 0.625, 0.75, 0.375, 0.75, 0.375, 0.75, 0.625, 0.75, 0.625, 1.0, 0.375, 1.0, 0.125, 0.5, 0.375, 0.5, 0.375, 0.75, 0.125, 0.75, 0.625, 0.5, 0.875, 0.5, 0.875, 0.75, 0.625, 0.75])
me_cube_020.update()
me_cube_021 = bpy.data.meshes.new('Cube.021')
me_cube_021.from_pydata([(-1.0, -1.0, -1.0), (-1.0, -1.0, 1.0), (-1.0, 1.0, -1.0), (-1.0, 1.0, 1.0), (1.0, -1.0, -1.0), (1.0, -1.0, 1.0), (1.0, 1.0, -1.0), (1.0, 1.0, 1.0)], [], [(0, 1, 3, 2), (2, 3, 7, 6), (6, 7, 5, 4), (4, 5, 1, 0), (2, 6, 4, 0), (7, 3, 1, 5)])
_uv = me_cube_021.uv_layers.new(name='UVMap')
_uv.uv.foreach_set('vector', [0.375, 0.0, 0.625, 0.0, 0.625, 0.25, 0.375, 0.25, 0.375, 0.25, 0.625, 0.25, 0.625, 0.5, 0.375, 0.5, 0.375, 0.5, 0.625, 0.5, 0.625, 0.75, 0.375, 0.75, 0.375, 0.75, 0.625, 0.75, 0.625, 1.0, 0.375, 1.0, 0.125, 0.5, 0.375, 0.5, 0.375, 0.75, 0.125, 0.75, 0.625, 0.5, 0.875, 0.5, 0.875, 0.75, 0.625, 0.75])
me_cube_021.update()
me_cube_022 = bpy.data.meshes.new('Cube.022')
me_cube_022.from_pydata([(-1.0, -1.0, -1.0), (-1.0, -1.0, 1.0), (-1.0, 1.0, -1.0), (-1.0, 1.0, 1.0), (1.0, -1.0, -1.0), (1.0, -1.0, 1.0), (1.0, 1.0, -1.0), (1.0, 1.0, 1.0)], [], [(0, 1, 3, 2), (2, 3, 7, 6), (6, 7, 5, 4), (4, 5, 1, 0), (2, 6, 4, 0), (7, 3, 1, 5)])
_uv = me_cube_022.uv_layers.new(name='UVMap')
_uv.uv.foreach_set('vector', [0.375, 0.0, 0.625, 0.0, 0.625, 0.25, 0.375, 0.25, 0.375, 0.25, 0.625, 0.25, 0.625, 0.5, 0.375, 0.5, 0.375, 0.5, 0.625, 0.5, 0.625, 0.75, 0.375, 0.75, 0.375, 0.75, 0.625, 0.75, 0.625, 1.0, 0.375, 1.0, 0.125, 0.5, 0.375, 0.5, 0.375, 0.75, 0.125, 0.75, 0.625, 0.5, 0.875, 0.5, 0.875, 0.75, 0.625, 0.75])
me_cube_022.update()
me_cube_023 = bpy.data.meshes.new('Cube.023')
me_cube_023.from_pydata([(-1.0, -1.0, -1.0), (-1.0, -1.0, 1.0), (-1.0, 1.0, -1.0), (-1.0, 1.0, 1.0), (1.0, -1.0, -1.0), (1.0, -1.0, 1.0), (1.0, 1.0, -1.0), (1.0, 1.0, 1.0)], [], [(0, 1, 3, 2), (2, 3, 7, 6), (6, 7, 5, 4), (4, 5, 1, 0), (2, 6, 4, 0), (7, 3, 1, 5)])
_uv = me_cube_023.uv_layers.new(name='UVMap')
_uv.uv.foreach_set('vector', [0.375, 0.0, 0.625, 0.0, 0.625, 0.25, 0.375, 0.25, 0.375, 0.25, 0.625, 0.25, 0.625, 0.5, 0.375, 0.5, 0.375, 0.5, 0.625, 0.5, 0.625, 0.75, 0.375, 0.75, 0.375, 0.75, 0.625, 0.75, 0.625, 1.0, 0.375, 1.0, 0.125, 0.5, 0.375, 0.5, 0.375, 0.75, 0.125, 0.75, 0.625, 0.5, 0.875, 0.5, 0.875, 0.75, 0.625, 0.75])
me_cube_023.update()
me_cube_024 = bpy.data.meshes.new('Cube.024')
me_cube_024.from_pydata([(-1.0, -1.0, -1.0), (-1.0, -1.0, 1.0), (-1.0, 1.0, -1.0), (-1.0, 1.0, 1.0), (1.0, -1.0, -1.0), (1.0, -1.0, 1.0), (1.0, 1.0, -1.0), (1.0, 1.0, 1.0)], [], [(0, 1, 3, 2), (2, 3, 7, 6), (6, 7, 5, 4), (4, 5, 1, 0), (2, 6, 4, 0), (7, 3, 1, 5)])
_uv = me_cube_024.uv_layers.new(name='UVMap')
_uv.uv.foreach_set('vector', [0.375, 0.0, 0.625, 0.0, 0.625, 0.25, 0.375, 0.25, 0.375, 0.25, 0.625, 0.25, 0.625, 0.5, 0.375, 0.5, 0.375, 0.5, 0.625, 0.5, 0.625, 0.75, 0.375, 0.75, 0.375, 0.75, 0.625, 0.75, 0.625, 1.0, 0.375, 1.0, 0.125, 0.5, 0.375, 0.5, 0.375, 0.75, 0.125, 0.75, 0.625, 0.5, 0.875, 0.5, 0.875, 0.75, 0.625, 0.75])
me_cube_024.update()
me_cube_025 = bpy.data.meshes.new('Cube.025')
me_cube_025.from_pydata([(-1.0, -1.0, -1.0), (-1.0, -1.0, 1.0), (-1.0, 1.0, -1.0), (-1.0, 1.0, 1.0), (1.0, -1.0, -1.0), (1.0, -1.0, 1.0), (1.0, 1.0, -1.0), (1.0, 1.0, 1.0)], [], [(0, 1, 3, 2), (2, 3, 7, 6), (6, 7, 5, 4), (4, 5, 1, 0), (2, 6, 4, 0), (7, 3, 1, 5)])
_uv = me_cube_025.uv_layers.new(name='UVMap')
_uv.uv.foreach_set('vector', [0.375, 0.0, 0.625, 0.0, 0.625, 0.25, 0.375, 0.25, 0.375, 0.25, 0.625, 0.25, 0.625, 0.5, 0.375, 0.5, 0.375, 0.5, 0.625, 0.5, 0.625, 0.75, 0.375, 0.75, 0.375, 0.75, 0.625, 0.75, 0.625, 1.0, 0.375, 1.0, 0.125, 0.5, 0.375, 0.5, 0.375, 0.75, 0.125, 0.75, 0.625, 0.5, 0.875, 0.5, 0.875, 0.75, 0.625, 0.75])
me_cube_025.update()
me_cube_026 = bpy.data.meshes.new('Cube.026')
me_cube_026.from_pydata([(-1.0, -1.0, -1.0), (-1.0, -1.0, 1.0), (-1.0, 1.0, -1.0), (-1.0, 1.0, 1.0), (1.0, -1.0, -1.0), (1.0, -1.0, 1.0), (1.0, 1.0, -1.0), (1.0, 1.0, 1.0)], [], [(0, 1, 3, 2), (2, 3, 7, 6), (6, 7, 5, 4), (4, 5, 1, 0), (2, 6, 4, 0), (7, 3, 1, 5)])
_uv = me_cube_026.uv_layers.new(name='UVMap')
_uv.uv.foreach_set('vector', [0.375, 0.0, 0.625, 0.0, 0.625, 0.25, 0.375, 0.25, 0.375, 0.25, 0.625, 0.25, 0.625, 0.5, 0.375, 0.5, 0.375, 0.5, 0.625, 0.5, 0.625, 0.75, 0.375, 0.75, 0.375, 0.75, 0.625, 0.75, 0.625, 1.0, 0.375, 1.0, 0.125, 0.5, 0.375, 0.5, 0.375, 0.75, 0.125, 0.75, 0.625, 0.5, 0.875, 0.5, 0.875, 0.75, 0.625, 0.75])
me_cube_026.update()
me_cube_027 = bpy.data.meshes.new('Cube.027')
me_cube_027.from_pydata([(-1.0, -1.0, -1.0), (-1.0, -1.0, 1.0), (-1.0, 1.0, -1.0), (-1.0, 1.0, 1.0), (1.0, -1.0, -1.0), (1.0, -1.0, 1.0), (1.0, 1.0, -1.0), (1.0, 1.0, 1.0)], [], [(0, 1, 3, 2), (2, 3, 7, 6), (6, 7, 5, 4), (4, 5, 1, 0), (2, 6, 4, 0), (7, 3, 1, 5)])
_uv = me_cube_027.uv_layers.new(name='UVMap')
_uv.uv.foreach_set('vector', [0.375, 0.0, 0.625, 0.0, 0.625, 0.25, 0.375, 0.25, 0.375, 0.25, 0.625, 0.25, 0.625, 0.5, 0.375, 0.5, 0.375, 0.5, 0.625, 0.5, 0.625, 0.75, 0.375, 0.75, 0.375, 0.75, 0.625, 0.75, 0.625, 1.0, 0.375, 1.0, 0.125, 0.5, 0.375, 0.5, 0.375, 0.75, 0.125, 0.75, 0.625, 0.5, 0.875, 0.5, 0.875, 0.75, 0.625, 0.75])
me_cube_027.update()
me_cube_028 = bpy.data.meshes.new('Cube.028')
me_cube_028.from_pydata([(-1.0, -1.0, -1.0), (-1.0, -1.0, 1.0), (-1.0, 1.0, -1.0), (-1.0, 1.0, 1.0), (1.0, -1.0, -1.0), (1.0, -1.0, 1.0), (1.0, 1.0, -1.0), (1.0, 1.0, 1.0)], [], [(0, 1, 3, 2), (2, 3, 7, 6), (6, 7, 5, 4), (4, 5, 1, 0), (2, 6, 4, 0), (7, 3, 1, 5)])
_uv = me_cube_028.uv_layers.new(name='UVMap')
_uv.uv.foreach_set('vector', [0.375, 0.0, 0.625, 0.0, 0.625, 0.25, 0.375, 0.25, 0.375, 0.25, 0.625, 0.25, 0.625, 0.5, 0.375, 0.5, 0.375, 0.5, 0.625, 0.5, 0.625, 0.75, 0.375, 0.75, 0.375, 0.75, 0.625, 0.75, 0.625, 1.0, 0.375, 1.0, 0.125, 0.5, 0.375, 0.5, 0.375, 0.75, 0.125, 0.75, 0.625, 0.5, 0.875, 0.5, 0.875, 0.75, 0.625, 0.75])
me_cube_028.update()
me_cube_029 = bpy.data.meshes.new('Cube.029')
me_cube_029.from_pydata([(-1.0, -1.0, -1.0), (-1.0, -1.0, 1.0), (-1.0, 1.0, -1.0), (-1.0, 1.0, 1.0), (1.0, -1.0, -1.0), (1.0, -1.0, 1.0), (1.0, 1.0, -1.0), (1.0, 1.0, 1.0)], [], [(0, 1, 3, 2), (2, 3, 7, 6), (6, 7, 5, 4), (4, 5, 1, 0), (2, 6, 4, 0), (7, 3, 1, 5)])
_uv = me_cube_029.uv_layers.new(name='UVMap')
_uv.uv.foreach_set('vector', [0.375, 0.0, 0.625, 0.0, 0.625, 0.25, 0.375, 0.25, 0.375, 0.25, 0.625, 0.25, 0.625, 0.5, 0.375, 0.5, 0.375, 0.5, 0.625, 0.5, 0.625, 0.75, 0.375, 0.75, 0.375, 0.75, 0.625, 0.75, 0.625, 1.0, 0.375, 1.0, 0.125, 0.5, 0.375, 0.5, 0.375, 0.75, 0.125, 0.75, 0.625, 0.5, 0.875, 0.5, 0.875, 0.75, 0.625, 0.75])
me_cube_029.update()
me_cube_030 = bpy.data.meshes.new('Cube.030')
me_cube_030.from_pydata([(-1.0, -1.0, -1.0), (-1.0, -1.0, 1.0), (-1.0, 1.0, -1.0), (-1.0, 1.0, 1.0), (1.0, -1.0, -1.0), (1.0, -1.0, 1.0), (1.0, 1.0, -1.0), (1.0, 1.0, 1.0)], [], [(0, 1, 3, 2), (2, 3, 7, 6), (6, 7, 5, 4), (4, 5, 1, 0), (2, 6, 4, 0), (7, 3, 1, 5)])
_uv = me_cube_030.uv_layers.new(name='UVMap')
_uv.uv.foreach_set('vector', [0.375, 0.0, 0.625, 0.0, 0.625, 0.25, 0.375, 0.25, 0.375, 0.25, 0.625, 0.25, 0.625, 0.5, 0.375, 0.5, 0.375, 0.5, 0.625, 0.5, 0.625, 0.75, 0.375, 0.75, 0.375, 0.75, 0.625, 0.75, 0.625, 1.0, 0.375, 1.0, 0.125, 0.5, 0.375, 0.5, 0.375, 0.75, 0.125, 0.75, 0.625, 0.5, 0.875, 0.5, 0.875, 0.75, 0.625, 0.75])
me_cube_030.update()
me_cube_031 = bpy.data.meshes.new('Cube.031')
me_cube_031.from_pydata([(-1.0, -1.0, -1.0), (-1.0, -1.0, 1.0), (-1.0, 1.0, -1.0), (-1.0, 1.0, 1.0), (1.0, -1.0, -1.0), (1.0, -1.0, 1.0), (1.0, 1.0, -1.0), (1.0, 1.0, 1.0)], [], [(0, 1, 3, 2), (2, 3, 7, 6), (6, 7, 5, 4), (4, 5, 1, 0), (2, 6, 4, 0), (7, 3, 1, 5)])
_uv = me_cube_031.uv_layers.new(name='UVMap')
_uv.uv.foreach_set('vector', [0.375, 0.0, 0.625, 0.0, 0.625, 0.25, 0.375, 0.25, 0.375, 0.25, 0.625, 0.25, 0.625, 0.5, 0.375, 0.5, 0.375, 0.5, 0.625, 0.5, 0.625, 0.75, 0.375, 0.75, 0.375, 0.75, 0.625, 0.75, 0.625, 1.0, 0.375, 1.0, 0.125, 0.5, 0.375, 0.5, 0.375, 0.75, 0.125, 0.75, 0.625, 0.5, 0.875, 0.5, 0.875, 0.75, 0.625, 0.75])
me_cube_031.update()
me_cube_032 = bpy.data.meshes.new('Cube.032')
me_cube_032.from_pydata([(-1.0, -1.0, -1.0), (-1.0, -1.0, 1.0), (-1.0, 1.0, -1.0), (-1.0, 1.0, 1.0), (1.0, -1.0, -1.0), (1.0, -1.0, 1.0), (1.0, 1.0, -1.0), (1.0, 1.0, 1.0)], [], [(0, 1, 3, 2), (2, 3, 7, 6), (6, 7, 5, 4), (4, 5, 1, 0), (2, 6, 4, 0), (7, 3, 1, 5)])
_uv = me_cube_032.uv_layers.new(name='UVMap')
_uv.uv.foreach_set('vector', [0.375, 0.0, 0.625, 0.0, 0.625, 0.25, 0.375, 0.25, 0.375, 0.25, 0.625, 0.25, 0.625, 0.5, 0.375, 0.5, 0.375, 0.5, 0.625, 0.5, 0.625, 0.75, 0.375, 0.75, 0.375, 0.75, 0.625, 0.75, 0.625, 1.0, 0.375, 1.0, 0.125, 0.5, 0.375, 0.5, 0.375, 0.75, 0.125, 0.75, 0.625, 0.5, 0.875, 0.5, 0.875, 0.75, 0.625, 0.75])
me_cube_032.update()
me_cube_033 = bpy.data.meshes.new('Cube.033')
me_cube_033.from_pydata([(-1.0, -1.0, -1.0), (-1.0, -1.0, 1.0), (-1.0, 1.0, -1.0), (-1.0, 1.0, 1.0), (1.0, -1.0, -1.0), (1.0, -1.0, 1.0), (1.0, 1.0, -1.0), (1.0, 1.0, 1.0)], [], [(0, 1, 3, 2), (2, 3, 7, 6), (6, 7, 5, 4), (4, 5, 1, 0), (2, 6, 4, 0), (7, 3, 1, 5)])
_uv = me_cube_033.uv_layers.new(name='UVMap')
_uv.uv.foreach_set('vector', [0.375, 0.0, 0.625, 0.0, 0.625, 0.25, 0.375, 0.25, 0.375, 0.25, 0.625, 0.25, 0.625, 0.5, 0.375, 0.5, 0.375, 0.5, 0.625, 0.5, 0.625, 0.75, 0.375, 0.75, 0.375, 0.75, 0.625, 0.75, 0.625, 1.0, 0.375, 1.0, 0.125, 0.5, 0.375, 0.5, 0.375, 0.75, 0.125, 0.75, 0.625, 0.5, 0.875, 0.5, 0.875, 0.75, 0.625, 0.75])
me_cube_033.update()
me_cube_034 = bpy.data.meshes.new('Cube.034')
me_cube_034.from_pydata([(-1.0, -1.0, -1.0), (-1.0, -1.0, 1.0), (-1.0, 1.0, -1.0), (-1.0, 1.0, 1.0), (1.0, -1.0, -1.0), (1.0, -1.0, 1.0), (1.0, 1.0, -1.0), (1.0, 1.0, 1.0)], [], [(0, 1, 3, 2), (2, 3, 7, 6), (6, 7, 5, 4), (4, 5, 1, 0), (2, 6, 4, 0), (7, 3, 1, 5)])
_uv = me_cube_034.uv_layers.new(name='UVMap')
_uv.uv.foreach_set('vector', [0.375, 0.0, 0.625, 0.0, 0.625, 0.25, 0.375, 0.25, 0.375, 0.25, 0.625, 0.25, 0.625, 0.5, 0.375, 0.5, 0.375, 0.5, 0.625, 0.5, 0.625, 0.75, 0.375, 0.75, 0.375, 0.75, 0.625, 0.75, 0.625, 1.0, 0.375, 1.0, 0.125, 0.5, 0.375, 0.5, 0.375, 0.75, 0.125, 0.75, 0.625, 0.5, 0.875, 0.5, 0.875, 0.75, 0.625, 0.75])
me_cube_034.update()

# ---- objects
ob_cube = bpy.data.objects.new('Cube', me_cube)
ob_cylinder = bpy.data.objects.new('Cylinder', me_cylinder)
ob_cube_001 = bpy.data.objects.new('Cube.001', me_cube_001)
ob_cube_002 = bpy.data.objects.new('Cube.002', me_cube_002)
ob_cube_003 = bpy.data.objects.new('Cube.003', me_cube_003)
ob_cube_004 = bpy.data.objects.new('Cube.004', me_cube_004)
ob_cube_005 = bpy.data.objects.new('Cube.005', me_cube_005)
ob_cube_006 = bpy.data.objects.new('Cube.006', me_cube_006)
ob_cube_007 = bpy.data.objects.new('Cube.007', me_cube_007)
ob_cube_008 = bpy.data.objects.new('Cube.008', me_cube_008)
ob_cube_009 = bpy.data.objects.new('Cube.009', me_cube_011)
ob_cube_010 = bpy.data.objects.new('Cube.010', me_cube_012)
ob_cube_011 = bpy.data.objects.new('Cube.011', me_cube_013)
ob_cube_012 = bpy.data.objects.new('Cube.012', me_cube_014)
ob_cube_013 = bpy.data.objects.new('Cube.013', me_cube_015)
ob_cube_014 = bpy.data.objects.new('Cube.014', me_cube_016)
ob_cube_015 = bpy.data.objects.new('Cube.015', me_cube_017)
ob_cube_017 = bpy.data.objects.new('Cube.017', me_cube_019)
ob_cube_016 = bpy.data.objects.new('Cube.016', me_cube_009)
ob_cube_018 = bpy.data.objects.new('Cube.018', me_cube_010)
ob_cube_019 = bpy.data.objects.new('Cube.019', me_cube_020)
ob_cube_020 = bpy.data.objects.new('Cube.020', me_cube_021)
ob_cube_021 = bpy.data.objects.new('Cube.021', me_cube_022)
ob_cube_022 = bpy.data.objects.new('Cube.022', me_cube_023)
ob_cube_023 = bpy.data.objects.new('Cube.023', me_cube_024)
ob_cube_024 = bpy.data.objects.new('Cube.024', me_cube_025)
ob_cube_025 = bpy.data.objects.new('Cube.025', me_cube_026)
ob_cube_026 = bpy.data.objects.new('Cube.026', me_cube_027)
ob_cube_027 = bpy.data.objects.new('Cube.027', me_cube_028)
ob_cube_028 = bpy.data.objects.new('Cube.028', me_cube_029)
ob_cube_029 = bpy.data.objects.new('Cube.029', me_cube_030)
ob_cube_030 = bpy.data.objects.new('Cube.030', me_cube_031)
ob_cube_031 = bpy.data.objects.new('Cube.031', me_cube_032)
ob_cube_032 = bpy.data.objects.new('Cube.032', me_cube_033)
ob_cube_033 = bpy.data.objects.new('Cube.033', me_cube_034)

# ---- transforms, parenting, visibility, modifiers, constraints
ob_cube.location = (0.0, 29.82, 0.0)
ob_cube.scale = (31.52, 49.41, 1.0)
ob_cube.lock_rotations_4d = False
ob_cube.empty_display_type = 'ARROWS'
ob_cube.lineart.crease_threshold = 0.0
ob_cylinder.location = (-48.44, 108.3, 3.012)
ob_cylinder.scale = (1.0, 1.0, 2.0)
ob_cube_001.location = (-19.37, 6.974, 12.79)
ob_cube_001.scale = (7.074, 0.7458, 12.15)
ob_cube_001.lock_rotations_4d = False
ob_cube_001.empty_display_type = 'ARROWS'
ob_cube_001.lineart.crease_threshold = 0.0
ob_cube_002.location = (-0.2067, 38.1, 12.79)
ob_cube_002.scale = (31.02, 11.12, 12.15)
ob_cube_002.lock_rotations_4d = False
ob_cube_002.empty_display_type = 'ARROWS'
ob_cube_002.lineart.crease_threshold = 0.0
ob_cube_003.location = (15.12, 61.94, 9.485)
ob_cube_003.scale = (11.15, 0.7458, 8.832)
ob_cube_003.lock_rotations_4d = False
ob_cube_003.empty_display_type = 'ARROWS'
ob_cube_003.lineart.crease_threshold = 0.0
ob_cube_004.location = (18.89, -0.493, 9.485)
ob_cube_004.rotation_euler = (0.0, -0.0, -4.215)
ob_cube_004.scale = (11.15, 0.7458, 8.832)
ob_cube_004.lock_rotations_4d = False
ob_cube_004.empty_display_type = 'ARROWS'
ob_cube_004.lineart.crease_threshold = 0.0
ob_cube_005.location = (-15.24, 40.9, 8.946)
ob_cube_005.rotation_euler = (0.0, -0.0, 0.435)
ob_cube_005.scale = (4.188, 0.7458, 8.832)
ob_cube_005.lock_rotations_4d = False
ob_cube_005.empty_display_type = 'ARROWS'
ob_cube_005.lineart.crease_threshold = 0.0
ob_cube_006.location = (15.12, 27.11, 1.58)
ob_cube_006.scale = (11.15, 7.347, 0.714)
ob_cube_006.lock_rotations_4d = False
ob_cube_006.empty_display_type = 'ARROWS'
ob_cube_006.lineart.crease_threshold = 0.0
ob_cube_007.location = (15.12, 41.81, 2.82)
ob_cube_007.scale = (11.15, 7.347, -1.971)
ob_cube_007.lock_rotations_4d = False
ob_cube_007.empty_display_type = 'ARROWS'
ob_cube_007.lineart.crease_threshold = 0.0
ob_cube_008.location = (15.11, 47.58, 5.41)
ob_cube_008.scale = (11.15, 1.557, -0.6441)
ob_cube_008.lock_rotations_4d = False
ob_cube_008.empty_display_type = 'ARROWS'
ob_cube_008.lineart.crease_threshold = 0.0
ob_cube_009.location = (-52.13, 141.1, 0.0)
ob_cube_009.scale = (39.62, 62.22, 1.0)
ob_cube_010.location = (-52.13, 141.1, 13.45)
ob_cube_010.scale = (39.62, 62.22, -12.65)
ob_cube_011.location = (-76.11, 114.4, 13.3)
ob_cube_011.scale = (14.2, 15.13, 12.91)
ob_cube_012.location = (-76.11, 144.7, 13.3)
ob_cube_012.scale = (14.2, 15.13, 12.91)
ob_cube_013.location = (-76.11, 174.9, 13.3)
ob_cube_013.scale = (14.2, 15.13, 12.91)
ob_cube_014.location = (-22.88, 172.2, 13.29)
ob_cube_014.scale = (-9.056, -10.24, -12.8)
ob_cube_015.location = (8.687, 78.28, 9.485)
ob_cube_015.scale = (22.63, 0.7458, 8.832)
ob_cube_015.lock_rotations_4d = False
ob_cube_015.empty_display_type = 'ARROWS'
ob_cube_015.lineart.crease_threshold = 0.0
ob_cube_017.location = (-52.13, 141.1, -13.15)
ob_cube_017.scale = (39.62, 62.22, -12.65)
ob_cube_016.location = (-52.3, 140.4, -26.6)
ob_cube_016.scale = (40.01, 62.63, 1.0)
ob_cube_018.location = (-52.3, 78.33, -14.05)
ob_cube_018.scale = (40.01, 0.9395, 13.21)
ob_cube_019.location = (-34.37, 117.8, -1.974)
ob_cube_019.scale = (6.66, 1.0, 1.01)
ob_cube_020.location = (-34.37, 119.7, -3.952)
ob_cube_020.scale = (6.66, 1.0, 1.01)
ob_cube_021.location = (-34.37, 121.7, -5.845)
ob_cube_021.scale = (6.66, 1.0, 1.01)
ob_cube_022.location = (-34.37, 123.6, -7.807)
ob_cube_022.scale = (6.66, 1.0, 1.01)
ob_cube_023.location = (-34.37, 125.5, -9.724)
ob_cube_023.scale = (6.66, 1.0, 1.01)
ob_cube_024.location = (-34.37, 127.5, -11.67)
ob_cube_024.scale = (6.66, 1.0, 1.01)
ob_cube_025.location = (-34.37, 129.4, -13.59)
ob_cube_025.scale = (6.66, 1.0, 1.01)
ob_cube_026.location = (-34.37, 131.4, -15.53)
ob_cube_026.scale = (6.66, 1.0, 1.01)
ob_cube_027.location = (-34.37, 133.4, -17.43)
ob_cube_027.scale = (6.66, 1.0, 1.01)
ob_cube_028.location = (-34.37, 135.3, -19.36)
ob_cube_028.scale = (6.66, 1.0, 1.01)
ob_cube_029.location = (-34.37, 137.3, -21.3)
ob_cube_029.scale = (6.66, 1.0, 1.01)
ob_cube_030.location = (-34.37, 139.3, -23.26)
ob_cube_030.scale = (6.66, 1.0, 1.01)
ob_cube_031.location = (-34.37, 141.2, -25.22)
ob_cube_031.scale = (6.66, 1.0, 1.01)
ob_cube_032.location = (-52.3, 140.4, 26.85)
ob_cube_032.scale = (40.01, 62.63, 1.0)
ob_cube_033.location = (-6.536, 75.5, 3.006)
ob_cube_033.scale = (-4.259, 2.283, 2.353)

# ---- collection membership
col_collection.objects.link(ob_cube)
col_collection.objects.link(ob_cylinder)
col_collection.objects.link(ob_cube_001)
col_collection.objects.link(ob_cube_002)
col_collection.objects.link(ob_cube_003)
col_collection.objects.link(ob_cube_004)
col_collection.objects.link(ob_cube_005)
col_collection.objects.link(ob_cube_006)
col_collection.objects.link(ob_cube_007)
col_collection.objects.link(ob_cube_008)
col_collection.objects.link(ob_cube_009)
col_collection.objects.link(ob_cube_010)
col_collection.objects.link(ob_cube_011)
col_collection.objects.link(ob_cube_012)
col_collection.objects.link(ob_cube_013)
col_collection.objects.link(ob_cube_014)
col_collection.objects.link(ob_cube_015)
col_collection.objects.link(ob_cube_017)
col_collection.objects.link(ob_cube_016)
col_collection.objects.link(ob_cube_018)
col_collection.objects.link(ob_cube_019)
col_collection.objects.link(ob_cube_020)
col_collection.objects.link(ob_cube_021)
col_collection.objects.link(ob_cube_022)
col_collection.objects.link(ob_cube_023)
col_collection.objects.link(ob_cube_024)
col_collection.objects.link(ob_cube_025)
col_collection.objects.link(ob_cube_026)
col_collection.objects.link(ob_cube_027)
col_collection.objects.link(ob_cube_028)
col_collection.objects.link(ob_cube_029)
col_collection.objects.link(ob_cube_030)
col_collection.objects.link(ob_cube_031)
col_collection.objects.link(ob_cube_032)
col_collection.objects.link(ob_cube_033)

# ---- scene / render settings (as saved in the file)
scene.frame_start = 1; scene.frame_end = 250; scene.frame_set(21)
scene.render.engine = 'BLENDER_EEVEE_NEXT'
bpy.context.view_layer.update()

# ---- added for rendering (the .blend has no active camera and no usable light): camera, sun
cam_auto = bpy.data.cameras.new('AutoCamera')
cam_auto.lens = 50.0
cam_auto.sensor_width = 36.0
cam_auto.clip_end = 4237.31
ob_auto_camera = bpy.data.objects.new('AutoCamera', cam_auto)
scene.collection.objects.link(ob_auto_camera)
ob_auto_camera.location = (211.049, -197.862, 193.279)
ob_auto_camera.rotation_euler = (1.09748, -7.21219e-08, 0.694738)
scene.camera = ob_auto_camera
light_auto_sun = bpy.data.lights.new('AutoSun', 'SUN')
light_auto_sun.energy = 3.0
light_auto_sun.angle = 0.0523599
ob_auto_sun = bpy.data.objects.new('AutoSun', light_auto_sun)
scene.collection.objects.link(ob_auto_sun)
ob_auto_sun.rotation_euler = (0.872665, 0.174533, 0.523599)
bpy.context.view_layer.update()

